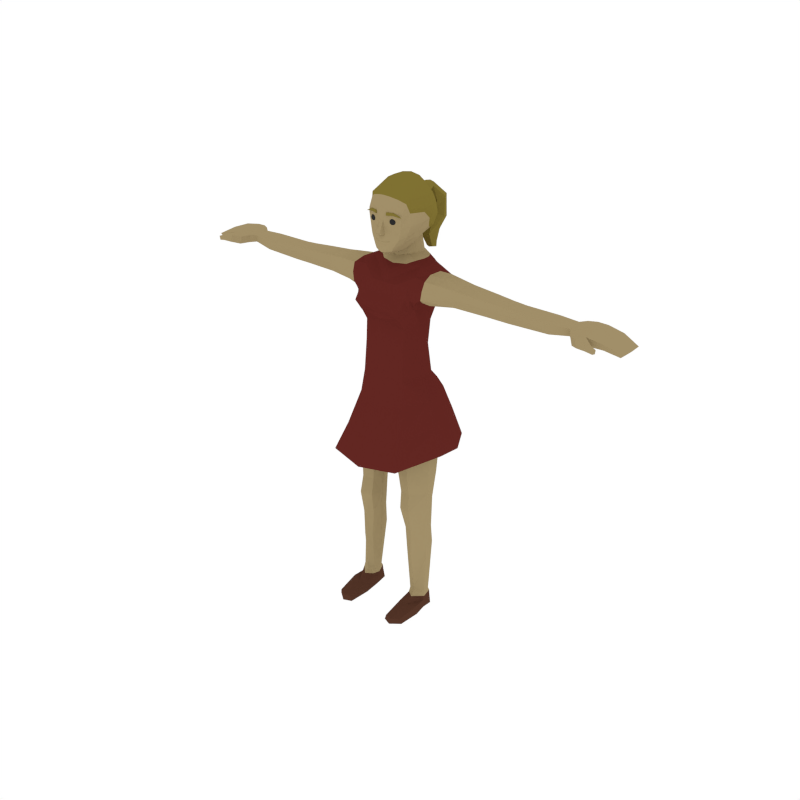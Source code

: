 # Source: Female_Dress.blend  (saved by Blender 2.81.16; exported with 4.5.12 LTS)
import bpy
from mathutils import Matrix  # noqa: F401  (used for matrix-valued properties, if any)

bpy.ops.wm.read_factory_settings(use_empty=True)
scene = bpy.context.scene
scene.name = 'Scene'

# ---- collections
col_collection_1 = bpy.data.collections.new('Collection 1'); scene.collection.children.link(col_collection_1)

# ---- materials (node trees are filled in below, after node groups)
mat_skin = bpy.data.materials.new('Skin')
mat_skin.alpha_threshold = 0.0
mat_skin.diffuse_color = (0.3588, 0.2747, 0.1412, 1.0)
mat_skin.roughness = 0.5
mat_eyes = bpy.data.materials.new('Eyes')
mat_eyes.alpha_threshold = 0.0
mat_eyes.diffuse_color = (0.02539, 0.02539, 0.02539, 1.0)
mat_eyes.roughness = 0.5
mat_hair = bpy.data.materials.new('Hair')
mat_hair.alpha_threshold = 0.0
mat_hair.diffuse_color = (0.214, 0.1646, 0.0324, 1.0)
mat_hair.roughness = 0.5
mat_dress = bpy.data.materials.new('Dress')
mat_dress.alpha_threshold = 0.0
mat_dress.diffuse_color = (0.1237, 0.02028, 0.01597, 1.0)
mat_dress.roughness = 0.5
mat_shoes = bpy.data.materials.new('Shoes')
mat_shoes.alpha_threshold = 0.0
mat_shoes.diffuse_color = (0.09084, 0.03704, 0.02209, 1.0)
mat_shoes.roughness = 0.5

# ---- material node trees

# ---- world
world_world = bpy.data.worlds.new('World'); scene.world = world_world
world_world.color = (1.0, 1.0, 1.0)
world_world.use_sun_shadow = False
world_world.sun_shadow_jitter_overblur = 0.0
world_world.cycles.sampling_method = 'NONE'
world_world.cycles.sample_map_resolution = 256

# ---- meshes
me_cylinder_012 = bpy.data.meshes.new('Cylinder.012')
me_cylinder_012.from_pydata([(1.259, 0.06034, 3.712), (0.2427, -0.2233, 2.702), (0.3128, -0.03202, 2.695), (0.3324, 0.1304, 2.691), (0.4408, 0.004487, 2.258), (0.474, 0.1733, 2.305), (0.1017, 0.2748, 2.22), (0.2731, -0.2173, 2.244), (0.1918, 0.252, 2.683), (0.1707, -0.1916, 1.611), (0.4308, -0.02278, 1.633), (0.4558, 0.07011, 1.642), (0.1932, 0.1146, 1.614), (0.07044, 0.01003, 2.118), (0.123, -0.05487, 1.61), (0.2304, 0.1051, 1.328), (0.4084, 0.07155, 1.316), (0.1536, -0.08232, 1.222), (0.1962, -0.196, 1.219), (0.4412, -0.04458, 1.218), (0.2203, -0.266, -0.01829), (0.452, -0.223, -0.01829), (0.4277, -0.0804, -0.01829), (0.4331, 0.03149, -0.01829), (0.2556, 0.0744, -0.01829), (0.2353, -0.08074, -0.01829), (0.3283, -0.3031, -0.01829), (0.3378, 0.0956, -0.01829), (0.326, 0.1274, 1.335), (0.3613, 0.2591, 2.29), (0.32, 0.1252, 1.627), (0.1892, -0.1731, 1.41), (0.4342, -0.03947, 1.407), (0.1439, -0.07881, 1.372), (0.2739, 0.06309, 0.1404), (0.2341, -0.04138, 0.1282), (0.4318, -0.07403, 0.1263), (0.2553, -0.119, 0.129), (0.412, 0.03866, 0.136), (0.3317, -0.1733, 0.131), (0.3381, 0.07483, 0.1416), (0.1042, -0.2386, 2.144), (0.4295, 0.1842, 2.436), (0.4106, -0.01214, 2.438), (0.262, -0.258, 2.419), (0.1216, -0.3083, 2.244), (0.3307, 0.319, 2.47), (0.2, 0.3798, 2.514), (1.326, -0.03584, 3.559), (1.323, -0.06004, 3.651), (1.326, -0.06499, 3.708), (1.379, 0.1823, 3.68), (1.374, 0.183, 3.654), (1.359, 0.05304, 3.538), (1.376, 0.1647, 3.586), (1.357, 0.05416, 3.71), (1.742, -0.05555, 3.676), (1.746, -0.05907, 3.615), (1.747, 0.1616, 3.612), (1.753, 0.0618, 3.572), (1.952, 0.1487, 3.614), (2.016, 0.2059, 3.632), (2.006, -0.06193, 3.599), (1.987, -0.05741, 3.682), (1.995, 0.08471, 3.687), (2.003, 0.1984, 3.695), (2.01, -0.01104, 3.596), (2.094, -0.05997, 3.577), (2.016, 0.08471, 3.592), (2.035, -0.145, 3.678), (2.093, 0.08471, 3.611), (2.061, -0.05507, 3.692), (2.073, 0.08471, 3.686), (2.08, 0.2389, 3.694), (2.102, 0.224, 3.616), (2.059, -0.1472, 3.593), (2.139, -0.2065, 3.612), (2.119, -0.2042, 3.686), (2.197, 0.08471, 3.615), (2.189, -0.1115, 3.613), (2.204, 0.2356, 3.616), (2.168, -0.1068, 3.69), (2.176, 0.08471, 3.688), (2.183, 0.2496, 3.687), (2.245, -0.2224, 3.669), (2.23, -0.2197, 3.615), (2.246, -0.1745, 3.608), (2.331, 0.08471, 3.599), (2.321, -0.05763, 3.591), (2.337, 0.2298, 3.6), (2.334, -0.05724, 3.639), (2.344, 0.08471, 3.648), (2.261, -0.1771, 3.662), (2.346, 0.2361, 3.661), (2.308, -0.2134, 3.644), (2.3, -0.2119, 3.601), (2.308, -0.1821, 3.598), (2.477, 0.08471, 3.557), (2.467, -0.02167, 3.552), (2.479, 0.1962, 3.565), (2.513, 0.1963, 3.598), (2.501, -0.02431, 3.583), (2.511, 0.08471, 3.589), (2.314, -0.1843, 3.638), (1.943, 0.1492, 3.686), (1.956, -0.01966, 3.614), (1.938, 0.07353, 3.683), (1.947, -0.01615, 3.676), (1.959, 0.07327, 3.59), (1.746, 0.1663, 3.632), (1.957, 0.008562, 3.598), (1.945, 0.1522, 3.632), (1.746, -0.02206, 3.567), (1.744, 0.06315, 3.688), (1.745, 0.1623, 3.69), (0.3601, -0.0725, 3.519), (0.3839, 0.1953, 3.536), (0.228, 0.3129, 3.53), (0.2381, -0.1845, 3.238), (0.4174, -0.01934, 3.801), (0.4369, -0.1319, 3.764), (0.452, 0.2635, 3.737), (0.4181, 0.1318, 3.796), (0.4451, 0.2722, 3.617), (0.2859, 5.448e-05, 3.849), (0.2871, 0.2453, 3.83), (0.3149, 0.1271, 3.847), (0.2026, 0.3118, 3.827), (0.4295, -0.165, 3.675), (0.4761, 0.1751, 3.535), (0.5933, -0.003518, 3.785), (0.5803, -0.1164, 3.759), (0.5987, 0.1127, 3.78), (0.2326, 0.3215, 3.621), (0.2328, 0.3256, 3.736), (0.2137, 0.2585, 3.293), (0.2963, 0.1105, 3.028), (0.1914, 0.1977, 3.006), (0.2337, -0.201, 3.024), (0.3043, -0.02238, 3.028), (0.3115, -0.03979, 3.269), (0.3099, 0.1284, 3.281), (0.4163, -0.1681, 3.584), (0.4631, -0.08271, 3.519), (0.423, -0.0642, 0.1811), (0.2304, -0.03153, 0.1811), (0.2718, 0.03857, 0.1845), (0.3403, 0.04894, 0.1845), (0.3274, -0.121, 0.1853), (0.416, 0.01251, 0.1845), (0.2587, -0.09967, 0.1825), (0.2465, 0.09623, 0.9644), (0.1757, -0.07255, 0.9644), (0.4349, -0.0435, 0.9644), (0.2221, -0.1383, 0.9644), (0.4105, 0.0554, 0.9644), (0.3284, 0.1101, 0.9644), (0.241, -0.2536, 0.08248), (0.4167, 0.03705, 0.08793), (0.3295, -0.2787, 0.08403), (0.338, 0.07949, 0.09229), (0.2698, 0.06562, 0.09134), (0.2343, -0.05019, 0.08184), (0.4309, -0.08284, 0.08038), (0.4431, -0.224, 0.08048), (0.3296, -0.5434, -0.01829), (0.4331, -0.4623, -0.01829), (0.2562, -0.5055, 0.041), (0.2393, -0.5059, -0.01829), (0.3312, -0.5306, 0.04255), (0.4168, -0.4759, 0.03901), (0.7714, -0.006733, 3.551), (0.7733, -0.0932, 3.741), (0.7772, 0.1929, 3.727), (0.7706, -0.1134, 3.667), (0.7757, 0.02959, 3.752), (0.7768, 0.1008, 3.753), (0.7771, 0.1885, 3.662), (0.7766, 0.1689, 3.572), (0.7693, -0.09138, 3.579), (0.1858, -0.06732, 3.797), (0.3291, -0.2236, 1.223), (0.3006, -0.2171, 1.634), (0.3243, -0.1784, 0.9644), (0.3103, -0.1998, 1.419), (1.242, 0.1799, 3.644), (1.254, 0.06225, 3.547), (1.244, 0.1817, 3.689), (1.225, 0.1698, 3.565), (0.2449, -0.1356, 0.6725), (0.3995, 0.09131, 0.7446), (0.3325, 0.1308, 0.7181), (0.2592, 0.1204, 0.7208), (0.1956, -0.04291, 0.6902), (0.4212, -0.03974, 0.6932), (0.3197, -0.1738, 0.669), (0.1768, 0.184, 1.864), (0.1253, -0.1985, 1.832), (0.4335, -0.02856, 1.918), (0.4652, 0.09621, 1.934), (0.08087, -0.04303, 1.821), (0.3428, 0.1724, 1.921), (0.2922, -0.2194, 1.891), (0.2071, 0.01879, 3.881), (0.2166, 0.2154, 3.877), (0.1668, 0.2918, 3.872), (0.2283, 0.1272, 3.88), (0.1395, -0.03743, 3.851), (0.3278, 0.3282, 2.487), (0.4376, 0.1878, 2.455), (0.2621, -0.2693, 2.44), (0.4177, -0.0156, 2.457), (0.2003, 0.3876, 2.529), (0.2211, -0.2656, -0.01472), (0.4325, 0.03169, -0.01453), (0.3378, 0.09503, -0.01438), (0.2561, 0.07409, -0.01441), (0.2353, -0.07966, -0.01475), (0.4278, -0.08049, -0.0148), (0.4517, -0.223, -0.01479), (0.2399, -0.5059, -0.01619), (0.3296, -0.5429, -0.01614), (0.4325, -0.4628, -0.01626), (1.059, 0.1842, 3.652), (1.068, 0.08055, 3.729), (1.066, 0.02776, 3.552), (1.06, 0.1873, 3.705), (1.068, 0.04496, 3.728), (1.051, 0.1693, 3.571), (1.102, -0.07909, 3.721), (1.101, -0.06361, 3.572), (1.1, -0.0867, 3.658), (0.3654, -0.1856, 3.55), (0.3171, -0.108, 3.773), (0.3602, -0.1851, 3.65), (0.3305, -0.007444, 3.832), (0.3402, -0.1623, 3.469), (0.2247, 0.3003, 3.444), (0.332, -0.06504, 3.441), (0.3486, 0.1798, 3.458), (0.233, -0.252, 3.348), (0.1363, -0.2005, 3.684), (0.3198, -0.2229, 3.468), (0.3206, -0.2093, 3.574), (0.2647, -0.1797, 3.677), (0.1384, -0.2493, 3.579), (0.2248, -0.2832, 3.38), (0.2781, -0.2335, 3.577), (0.2709, -0.3152, 3.468), (0.1531, -0.3479, 3.467), (0.1152, 0.06266, 3.921), (0.1307, 0.2119, 3.914), (0.1049, 0.2807, 3.922), (0.138, 0.1237, 3.92), (0.09227, 0.02773, 3.922), (0.1258, 0.1083, 4.043), (0.08122, 0.02517, 3.994), (0.1229, 0.2049, 4.074), (0.08727, 0.2687, 4.066), (0.2369, 0.1744, 4.193), (0.182, 0.26, 4.145), (0.2289, 0.02847, 4.187), (0.1749, -0.1724, 4.175), (0.2658, 0.07248, 4.358), (0.1949, -0.177, 4.328), (0.2002, 0.05061, 4.084), (0.206, -0.122, 4.465), (0.0196, -0.2331, 4.302), (0.03885, -0.2306, 4.164), (0.1967, -0.1745, 4.375), (0.05365, 0.2897, 4.059), (0.1128, 0.3084, 4.13), (0.05869, -0.1868, 4.525), (0.05853, -0.2304, 4.386), (0.1142, 0.06019, 4.02), (0.2165, -0.1037, 4.193), (0.2255, -0.08845, 4.373), (0.1273, -0.05728, 3.996), (0.08644, -0.2122, 4.079), (0.1996, -0.1096, 4.143), (0.05607, -0.2248, 4.061), (0.08521, -0.2111, 4.111), (0.04094, -0.2334, 4.115), (0.05919, -0.2242, 4.027), (0.2093, 0.02306, 4.127), (0.09108, -0.2013, 4.006), (0.1326, -0.0989, 4.021), (0.04613, -0.2201, 3.994), (0.07158, -0.2145, 4.099), (0.07418, -0.2164, 4.086), (0.04253, -0.2309, 4.1), (0.05285, -0.2292, 4.076), (0.2532, 0.1657, 4.276), (0.04627, -0.2336, 4.095), (0.07158, -0.2183, 4.095), (0.2579, 0.06648, 4.264), (0.1861, -0.1719, 4.245), (0.02178, -0.2313, 4.245), (0.2322, -0.08639, 4.246), (0.01625, -0.2557, 4.243), (0.1595, -0.1775, 4.12), (0.1124, -0.197, 4.046), (0.1673, -0.1201, 4.082), (0.1392, -0.1849, 4.089), (0.06332, -0.1496, 3.97), (0.02391, -0.284, 4.191), (0.02896, -0.2739, 4.175), (0.137, -0.21, 4.396), (0.1342, -0.2088, 4.309), (0.0973, -0.2072, 4.167), (0.1235, -0.213, 4.26), (0.1453, -0.1666, 4.505), (0.4787, 0.4682, 1.926), (0.6107, 0.2209, 1.901), (0.3996, -0.5251, 1.861), (0.5868, -0.0238, 1.904), (0.3326, 0.5357, 1.948), (0.2665, 0.4561, 2.265), (0.4033, 0.3926, 2.233), (0.5022, -0.0197, 2.181), (0.5242, 0.2043, 2.178), (0.3309, -0.3911, 2.132), (0.1124, 0.364, 4.146), (0.2422, 0.1965, 4.212), (0.183, 0.3147, 4.161), (0.2399, 0.1897, 4.509), (0.1648, 0.3205, 4.475), (0.1264, 0.3638, 4.4), (0.268, 0.1799, 4.404), (0.1904, 0.3353, 4.404), (0.2583, 0.1858, 4.297), (0.1986, 0.3594, 4.27), (0.2745, 0.08241, 4.4), (0.1516, -0.1418, 4.544), (0.2135, -0.1089, 4.508), (0.2544, 0.07925, 4.512), (0.09959, 0.0735, 4.654), (0.1016, 0.1986, 4.651), (0.07247, 0.5085, 4.332), (0.1841, 0.08352, 4.612), (0.1679, 0.1987, 4.603), (0.06452, -0.07964, 4.621), (0.08687, 0.3035, 4.565), (0.1006, 0.3599, 4.472), (0.1171, 0.3924, 4.275), (0.0633, -0.1623, 4.565), (0.1506, -0.0804, 4.575), (0.2334, -0.08168, 4.416), (0.0848, 0.3369, 4.515), (0.07874, 0.3729, 4.432), (0.02313, 0.4446, 4.44), (0.06106, 0.466, 4.479), (0.04615, 0.4864, 4.516), (0.1155, 0.5812, 4.363), (0.0334, 0.5044, 4.204), (0.0986, 0.6244, 4.381), (0.09185, 0.6009, 4.152), (0.06888, 0.6708, 4.137), (0.05529, 0.4132, 4.011), (0.06923, 0.5225, 4.007), (0.04626, 0.5921, 4.024), (0.03295, 0.4914, 3.859), (0.03779, 0.5428, 3.879), (0.02256, 0.5778, 3.895), (-1.259, 0.06034, 3.712), (-0.2427, -0.2233, 2.702), (-0.3128, -0.03202, 2.695), (-0.3324, 0.1304, 2.691), (-0.4408, 0.004487, 2.258), (-0.474, 0.1733, 2.305), (-0.1017, 0.2748, 2.22), (-0.2731, -0.2173, 2.244), (-0.1918, 0.252, 2.683), (-0.1707, -0.1916, 1.611), (-0.4308, -0.02278, 1.633), (-0.4558, 0.07011, 1.642), (-0.1932, 0.1146, 1.614), (-0.07044, 0.01003, 2.118), (-0.123, -0.05487, 1.61), (-0.2304, 0.1051, 1.328), (-0.4084, 0.07155, 1.316), (-0.1536, -0.08232, 1.222), (-0.1962, -0.196, 1.219), (-0.4412, -0.04458, 1.218), (-0.2203, -0.266, -0.01829), (-0.452, -0.223, -0.01829), (-0.4277, -0.0804, -0.01829), (-0.4331, 0.03149, -0.01829), (-0.2556, 0.0744, -0.01829), (-0.2353, -0.08074, -0.01829), (-0.3283, -0.3031, -0.01829), (-0.3378, 0.0956, -0.01829), (-0.326, 0.1274, 1.335), (-0.3613, 0.2591, 2.29), (-0.32, 0.1252, 1.627), (-0.1892, -0.1731, 1.41), (-0.4342, -0.03947, 1.407), (-0.1439, -0.07881, 1.372), (-0.2739, 0.06309, 0.1404), (-0.2341, -0.04138, 0.1282), (-0.4318, -0.07403, 0.1263), (-0.2553, -0.119, 0.129), (-0.412, 0.03866, 0.136), (-0.3317, -0.1733, 0.131), (-0.3381, 0.07483, 0.1416), (-0.1042, -0.2386, 2.144), (-0.4295, 0.1842, 2.436), (-0.4106, -0.01214, 2.438), (-0.262, -0.258, 2.419), (-0.1216, -0.3083, 2.244), (-0.3307, 0.319, 2.47), (-0.2, 0.3798, 2.514), (-1.326, -0.03584, 3.559), (-1.323, -0.06004, 3.651), (-1.326, -0.06499, 3.708), (-1.379, 0.1823, 3.68), (-1.374, 0.183, 3.654), (-1.359, 0.05304, 3.538), (-1.376, 0.1647, 3.586), (-1.357, 0.05416, 3.71), (-1.742, -0.05555, 3.676), (-1.746, -0.05907, 3.615), (-1.747, 0.1616, 3.612), (-1.753, 0.0618, 3.572), (-1.952, 0.1487, 3.614), (-2.016, 0.2059, 3.632), (-2.006, -0.06193, 3.599), (-1.987, -0.05741, 3.682), (-1.995, 0.08471, 3.687), (-2.003, 0.1984, 3.695), (-2.01, -0.01104, 3.596), (-2.094, -0.05997, 3.577), (-2.016, 0.08471, 3.592), (-2.035, -0.145, 3.678), (-2.093, 0.08471, 3.611), (-2.061, -0.05507, 3.692), (-2.073, 0.08471, 3.686), (-2.08, 0.2389, 3.694), (-2.102, 0.224, 3.616), (-2.059, -0.1472, 3.593), (-2.139, -0.2065, 3.612), (-2.119, -0.2042, 3.686), (-2.197, 0.08471, 3.615), (-2.189, -0.1115, 3.613), (-2.204, 0.2356, 3.616), (-2.168, -0.1068, 3.69), (-2.176, 0.08471, 3.688), (-2.183, 0.2496, 3.687), (-2.245, -0.2224, 3.669), (-2.23, -0.2197, 3.615), (-2.246, -0.1745, 3.608), (-2.331, 0.08471, 3.599), (-2.321, -0.05763, 3.591), (-2.337, 0.2298, 3.6), (-2.334, -0.05724, 3.639), (-2.344, 0.08471, 3.648), (-2.261, -0.1771, 3.662), (-2.346, 0.2361, 3.661), (-2.308, -0.2134, 3.644), (-2.3, -0.2119, 3.601), (-2.308, -0.1821, 3.598), (-2.477, 0.08471, 3.557), (-2.467, -0.02167, 3.552), (-2.479, 0.1962, 3.565), (-2.513, 0.1963, 3.598), (-2.501, -0.02431, 3.583), (-2.511, 0.08471, 3.589), (-2.314, -0.1843, 3.638), (-1.943, 0.1492, 3.686), (-1.956, -0.01966, 3.614), (-1.938, 0.07353, 3.683), (-1.947, -0.01615, 3.676), (-1.959, 0.07327, 3.59), (-1.746, 0.1663, 3.632), (-1.957, 0.008562, 3.598), (-1.945, 0.1522, 3.632), (-1.746, -0.02206, 3.567), (-1.744, 0.06315, 3.688), (-1.745, 0.1623, 3.69), (-0.3601, -0.0725, 3.519), (-0.3839, 0.1953, 3.536), (-0.228, 0.3129, 3.53), (-0.2381, -0.1845, 3.238), (-0.4174, -0.01934, 3.801), (-0.4369, -0.1319, 3.764), (-0.452, 0.2635, 3.737), (-0.4181, 0.1318, 3.796), (-0.4451, 0.2722, 3.617), (-0.2859, 5.448e-05, 3.849), (-0.2871, 0.2453, 3.83), (-0.3149, 0.1271, 3.847), (-0.2026, 0.3118, 3.827), (-0.4295, -0.165, 3.675), (-0.4761, 0.1751, 3.535), (-0.5933, -0.003518, 3.785), (-0.5803, -0.1164, 3.759), (-0.5987, 0.1127, 3.78), (-0.2326, 0.3215, 3.621), (-0.2328, 0.3256, 3.736), (-0.2137, 0.2585, 3.293), (-0.2963, 0.1105, 3.028), (-0.1914, 0.1977, 3.006), (-0.2337, -0.201, 3.024), (-0.3043, -0.02238, 3.028), (-0.3115, -0.03979, 3.269), (-0.3099, 0.1284, 3.281), (-0.4163, -0.1681, 3.584), (-0.4631, -0.08271, 3.519), (-0.423, -0.0642, 0.1811), (-0.2304, -0.03153, 0.1811), (-0.2718, 0.03857, 0.1845), (-0.3403, 0.04894, 0.1845), (-0.3274, -0.121, 0.1853), (-0.416, 0.01251, 0.1845), (-0.2587, -0.09967, 0.1825), (-0.2465, 0.09623, 0.9644), (-0.1757, -0.07255, 0.9644), (-0.4349, -0.0435, 0.9644), (-0.2221, -0.1383, 0.9644), (-0.4105, 0.0554, 0.9644), (-0.3284, 0.1101, 0.9644), (-0.241, -0.2536, 0.08248), (-0.4167, 0.03705, 0.08793), (-0.3295, -0.2787, 0.08403), (-0.338, 0.07949, 0.09229), (-0.2698, 0.06562, 0.09134), (-0.2343, -0.05019, 0.08184), (-0.4309, -0.08284, 0.08038), (-0.4431, -0.224, 0.08048), (-0.3296, -0.5434, -0.01829), (-0.4331, -0.4623, -0.01829), (-0.2562, -0.5055, 0.041), (-0.2393, -0.5059, -0.01829), (-0.3312, -0.5306, 0.04255), (-0.4168, -0.4759, 0.03901), (-0.7714, -0.006733, 3.551), (-0.7733, -0.0932, 3.741), (-0.7772, 0.1929, 3.727), (-0.7706, -0.1134, 3.667), (-0.7757, 0.02959, 3.752), (-0.7768, 0.1008, 3.753), (-0.7771, 0.1885, 3.662), (-0.7766, 0.1689, 3.572), (-0.7693, -0.09138, 3.579), (-0.1858, -0.06732, 3.797), (-0.3291, -0.2236, 1.223), (-0.3006, -0.2171, 1.634), (-0.3243, -0.1784, 0.9644), (-0.3103, -0.1998, 1.419), (-1.242, 0.1799, 3.644), (-1.254, 0.06225, 3.547), (-1.244, 0.1817, 3.689), (-1.225, 0.1698, 3.565), (-0.2449, -0.1356, 0.6725), (-0.3995, 0.09131, 0.7446), (-0.3325, 0.1308, 0.7181), (-0.2592, 0.1204, 0.7208), (-0.1956, -0.04291, 0.6902), (-0.4212, -0.03974, 0.6932), (-0.3197, -0.1738, 0.669), (-0.1768, 0.184, 1.864), (-0.1253, -0.1985, 1.832), (-0.4335, -0.02856, 1.918), (-0.4652, 0.09621, 1.934), (-0.08087, -0.04303, 1.821), (-0.3428, 0.1724, 1.921), (-0.2922, -0.2194, 1.891), (-0.2071, 0.01879, 3.881), (-0.2166, 0.2154, 3.877), (-0.1668, 0.2918, 3.872), (-0.2283, 0.1272, 3.88), (-0.1395, -0.03743, 3.851), (-0.3278, 0.3282, 2.487), (-0.4376, 0.1878, 2.455), (-0.2621, -0.2693, 2.44), (-0.4177, -0.0156, 2.457), (-0.2003, 0.3876, 2.529), (0.0, -0.2954, 2.672), (0.0, -0.1223, 3.79), (0.0, 0.2993, 2.683), (0.0, -0.3197, 2.246), (0.0, 0.3037, 2.226), (0.0, 0.02595, 2.134), (0.0, -0.2788, 2.127), (0.0, -0.3326, 2.396), (0.0, 0.3879, 2.538), (0.0, 0.3369, 3.835), (0.0, 0.3574, 3.733), (0.0, 0.3739, 3.613), (0.0, 0.3476, 3.522), (0.0, 0.2977, 3.275), (0.0, 0.2327, 3.0), (0.0, -0.2808, 3.001), (0.0, -0.2776, 3.208), (0.0, -0.06859, 3.839), (0.0, 0.3164, 3.879), (0.0, -0.3474, 2.415), (0.0, 0.397, 2.556), (-0.2211, -0.2656, -0.01472), (-0.4325, 0.03169, -0.01453), (-0.3378, 0.09503, -0.01438), (-0.2561, 0.07409, -0.01441), (-0.2353, -0.07966, -0.01475), (-0.4278, -0.08049, -0.0148), (-0.4517, -0.223, -0.01479), (-0.2399, -0.5059, -0.01619), (-0.3296, -0.5429, -0.01614), (-0.4325, -0.4628, -0.01626), (-1.059, 0.1842, 3.652), (-1.068, 0.08055, 3.729), (-1.066, 0.02776, 3.552), (-1.06, 0.1873, 3.705), (-1.068, 0.04496, 3.728), (-1.051, 0.1693, 3.571), (-1.102, -0.07909, 3.721), (-1.101, -0.06361, 3.572), (-1.1, -0.0867, 3.658), (-0.3654, -0.1856, 3.55), (-0.3171, -0.108, 3.773), (-0.3602, -0.1851, 3.65), (-0.3305, -0.007444, 3.832), (-0.3402, -0.1623, 3.469), (-0.2247, 0.3003, 3.444), (0.0, 0.336, 3.43), (-0.332, -0.06504, 3.441), (-0.3486, 0.1798, 3.458), (-0.233, -0.252, 3.348), (0.0, -0.2795, 3.334), (0.0, -0.2008, 3.682), (0.0, -0.258, 3.575), (-0.1363, -0.2005, 3.684), (-0.3198, -0.2229, 3.468), (-0.3206, -0.2093, 3.574), (-0.2647, -0.1797, 3.677), (-0.1384, -0.2493, 3.579), (0.0, -0.2968, 3.397), (-0.2248, -0.2832, 3.38), (-0.2781, -0.2335, 3.577), (-0.2709, -0.3152, 3.468), (-0.1531, -0.3479, 3.467), (0.0, -0.3287, 3.488), (-0.1152, 0.06266, 3.921), (-0.1307, 0.2119, 3.914), (-0.1049, 0.2807, 3.922), (-0.138, 0.1237, 3.92), (0.0, 0.3118, 3.927), (-0.09227, 0.02773, 3.922), (0.0, -0.007477, 3.899), (-0.1258, 0.1083, 4.043), (-0.08122, 0.02517, 3.994), (-0.1229, 0.2049, 4.074), (-0.08727, 0.2687, 4.066), (-0.2369, 0.1744, 4.193), (-0.182, 0.26, 4.145), (-0.2289, 0.02847, 4.187), (-0.1749, -0.1724, 4.175), (-0.2658, 0.07248, 4.358), (-0.1949, -0.177, 4.328), (-0.2002, 0.05061, 4.084), (-0.206, -0.122, 4.465), (-0.0196, -0.2331, 4.302), (-0.03885, -0.2306, 4.164), (-0.1967, -0.1745, 4.375), (-0.05365, 0.2897, 4.059), (-0.1128, 0.3084, 4.13), (-0.05869, -0.1868, 4.525), (-0.05853, -0.2304, 4.386), (-0.1142, 0.06019, 4.02), (-0.2165, -0.1037, 4.193), (-0.2255, -0.08845, 4.373), (-0.1273, -0.05728, 3.996), (-0.08644, -0.2122, 4.079), (-0.1996, -0.1096, 4.143), (-0.05607, -0.2248, 4.061), (-0.08521, -0.2111, 4.111), (-0.04094, -0.2334, 4.115), (-0.05919, -0.2242, 4.027), (-0.2093, 0.02306, 4.127), (-0.09108, -0.2013, 4.006), (-0.1326, -0.0989, 4.021), (-0.04613, -0.2201, 3.994), (-0.07158, -0.2145, 4.099), (-0.07418, -0.2164, 4.086), (-0.04253, -0.2309, 4.1), (-0.05285, -0.2292, 4.076), (-0.2532, 0.1657, 4.276), (-0.04627, -0.2336, 4.095), (-0.07158, -0.2183, 4.095), (-0.2579, 0.06648, 4.264), (-0.1861, -0.1719, 4.245), (-0.02178, -0.2313, 4.245), (-0.2322, -0.08639, 4.246), (-0.01625, -0.2557, 4.243), (-0.1595, -0.1775, 4.12), (-0.1124, -0.197, 4.046), (-0.1673, -0.1201, 4.082), (-0.1392, -0.1849, 4.089), (-0.06332, -0.1496, 3.97), (-0.02391, -0.284, 4.191), (-0.02896, -0.2739, 4.175), (-0.137, -0.21, 4.396), (-0.1342, -0.2088, 4.309), (-0.0973, -0.2072, 4.167), (-0.1235, -0.213, 4.26), (-0.1453, -0.1666, 4.505), (0.0, -0.2347, 4.056), (0.0, -0.001674, 3.988), (0.0, 0.3023, 4.06), (0.0, 0.3477, 4.136), (0.0, -0.2391, 4.155), (0.0, -0.2402, 4.306), (0.0, -0.201, 4.534), (0.0, -0.2381, 4.384), (0.0, -0.2452, 4.117), (0.0, -0.2338, 4.021), (0.0, -0.2366, 3.992), (0.0, -0.2407, 4.101), (0.0, -0.2357, 4.066), (0.0, -0.2435, 4.095), (0.0, -0.2644, 4.241), (0.0, -0.1812, 3.957), (0.0, -0.2803, 4.169), (0.0, -0.2955, 4.186), (-0.4787, 0.4682, 1.926), (-0.6107, 0.2209, 1.901), (-0.3996, -0.5251, 1.861), (-0.5868, -0.0238, 1.904), (-0.3326, 0.5357, 1.948), (8.75e-09, -0.6191, 1.832), (0.0, 0.5502, 1.946), (-0.2665, 0.4561, 2.265), (-0.4033, 0.3926, 2.233), (-0.5022, -0.0197, 2.181), (-0.5242, 0.2043, 2.178), (-0.3309, -0.3911, 2.132), (8.259e-10, -0.4771, 2.105), (0.0, 0.468, 2.278), (-0.1124, 0.364, 4.146), (0.0, 0.4041, 4.152), (-0.2422, 0.1965, 4.212), (-0.183, 0.3147, 4.161), (-0.2399, 0.1897, 4.509), (-0.1648, 0.3205, 4.475), (-0.1264, 0.3638, 4.4), (0.0, 0.3934, 4.42), (-0.268, 0.1799, 4.404), (-0.1904, 0.3353, 4.404), (-0.2583, 0.1858, 4.297), (-0.1986, 0.3594, 4.27), (0.0, 0.4313, 4.281), (-0.2745, 0.08241, 4.4), (-0.1516, -0.1418, 4.544), (-0.2135, -0.1089, 4.508), (-0.2544, 0.07925, 4.512), (0.0, 0.1986, 4.669), (0.0, 0.06834, 4.667), (-0.09959, 0.0735, 4.654), (-0.1016, 0.1986, 4.651), (-0.07247, 0.5085, 4.332), (0.0, 0.3051, 4.575), (-0.1841, 0.08352, 4.612), (-0.1679, 0.1987, 4.603), (-0.06452, -0.07964, 4.621), (0.0, -0.07921, 4.626), (0.0, -0.1768, 4.573), (-0.08687, 0.3035, 4.565), (-0.1006, 0.3599, 4.472), (-0.1171, 0.3924, 4.275), (-0.0633, -0.1623, 4.565), (-0.1506, -0.0804, 4.575), (-0.2334, -0.08168, 4.416), (-0.0848, 0.3369, 4.515), (0.0, 0.3351, 4.532), (-0.07874, 0.3729, 4.432), (-0.02313, 0.4446, 4.44), (0.0, 0.4395, 4.431), (-0.06106, 0.466, 4.479), (-0.04615, 0.4864, 4.516), (0.0, 0.4916, 4.525), (0.0, 0.5089, 4.332), (-0.1155, 0.5812, 4.363), (-0.0334, 0.5044, 4.204), (-0.0986, 0.6244, 4.381), (0.0, 0.6405, 4.388), (0.0, 0.4915, 4.187), (-0.09185, 0.6009, 4.152), (-0.06888, 0.6708, 4.137), (0.0, 0.6907, 4.124), (-0.05529, 0.4132, 4.011), (0.0, 0.4088, 3.99), (-0.06923, 0.5225, 4.007), (-0.04626, 0.5921, 4.024), (0.0, 0.6157, 4.021), (-0.03295, 0.4914, 3.859), (0.0, 0.4832, 3.852), (-0.03779, 0.5428, 3.879), (-0.02256, 0.5778, 3.895), (0.0, 0.5917, 3.902), (0.0, 0.6019, 3.823), (0.2063, -0.2002, 4.349), (0.06083, -0.2418, 4.358), (0.06359, -0.2391, 4.388), (0.1323, -0.2187, 4.387), (0.1295, -0.2174, 4.362), (0.2031, -0.1883, 4.349), (0.05765, -0.2299, 4.358), (0.0604, -0.2272, 4.388), (0.1291, -0.2068, 4.388), (0.1263, -0.2056, 4.362), (-0.2063, -0.2002, 4.349), (-0.06083, -0.2418, 4.358), (-0.06359, -0.2391, 4.388), (-0.1323, -0.2187, 4.387), (-0.1295, -0.2174, 4.362), (-0.2031, -0.1883, 4.349), (-0.05765, -0.2299, 4.358), (-0.0604, -0.2272, 4.388), (-0.1291, -0.2068, 4.388), (-0.1263, -0.2056, 4.362), (0.1107, -0.1906, 4.261), (0.08993, -0.2189, 4.283), (0.07712, -0.1794, 4.282), (0.1107, -0.1551, 4.282), (0.1442, -0.1794, 4.282), (0.1314, -0.2189, 4.283), (0.07712, -0.2009, 4.318), (0.08993, -0.1614, 4.318), (0.1314, -0.1614, 4.318), (0.1442, -0.2009, 4.318), (0.1107, -0.2253, 4.318), (0.1107, -0.1898, 4.34), (0.09095, -0.1841, 4.267), (0.09848, -0.2073, 4.267), (0.07876, -0.2007, 4.28), (0.1107, -0.2239, 4.28), (0.1229, -0.2073, 4.267), (0.1107, -0.1698, 4.266), (0.09095, -0.1632, 4.279), (0.1304, -0.1841, 4.267), (0.1304, -0.1632, 4.279), (0.1426, -0.2007, 4.28), (0.09848, -0.2277, 4.301), (0.1229, -0.2277, 4.301), (0.07123, -0.1902, 4.3), (0.07876, -0.2133, 4.3), (0.09848, -0.1527, 4.3), (0.07876, -0.167, 4.3), (0.1426, -0.167, 4.3), (0.1229, -0.1527, 4.3), (0.1426, -0.2133, 4.3), (0.1501, -0.1902, 4.3), (0.09095, -0.2171, 4.321), (0.07876, -0.1796, 4.321), (0.1107, -0.1564, 4.321), (0.1426, -0.1796, 4.321), (0.1304, -0.2171, 4.321), (0.09095, -0.1962, 4.334), (0.1107, -0.2106, 4.334), (0.09848, -0.1731, 4.334), (0.1229, -0.1731, 4.334), (0.1304, -0.1962, 4.334), (-0.1107, -0.1906, 4.261), (-0.08993, -0.2189, 4.283), (-0.07712, -0.1794, 4.282), (-0.1107, -0.1551, 4.282), (-0.1442, -0.1794, 4.282), (-0.1314, -0.2189, 4.283), (-0.07712, -0.2009, 4.318), (-0.08993, -0.1614, 4.318), (-0.1314, -0.1614, 4.318), (-0.1442, -0.2009, 4.318), (-0.1107, -0.2253, 4.318), (-0.1107, -0.1898, 4.34), (-0.09095, -0.1841, 4.267), (-0.09848, -0.2073, 4.267), (-0.07876, -0.2007, 4.28), (-0.1107, -0.2239, 4.28), (-0.1229, -0.2073, 4.267), (-0.1107, -0.1698, 4.266), (-0.09095, -0.1632, 4.279), (-0.1304, -0.1841, 4.267), (-0.1304, -0.1632, 4.279), (-0.1426, -0.2007, 4.28), (-0.09848, -0.2277, 4.301), (-0.1229, -0.2277, 4.301), (-0.07123, -0.1902, 4.3), (-0.07876, -0.2133, 4.3), (-0.09848, -0.1527, 4.3), (-0.07876, -0.167, 4.3), (-0.1426, -0.167, 4.3), (-0.1229, -0.1527, 4.3), (-0.1426, -0.2133, 4.3), (-0.1501, -0.1902, 4.3), (-0.09095, -0.2171, 4.321), (-0.07876, -0.1796, 4.321), (-0.1107, -0.1564, 4.321), (-0.1426, -0.1796, 4.321), (-0.1304, -0.2171, 4.321), (-0.09095, -0.1962, 4.334), (-0.1107, -0.2106, 4.334), (-0.09848, -0.1731, 4.334), (-0.1229, -0.1731, 4.334), (-0.1304, -0.1962, 4.334)], [], [(206, 203, 124, 126), (223, 185, 188, 228), (7, 44, 45), (43, 4, 5, 42), (42, 5, 29, 46), (181, 19, 32, 184), (216, 215, 27, 24), (198, 10, 11, 199), (582, 13, 41, 583), (17, 152, 154, 18), (199, 11, 30, 201), (217, 216, 24, 25), (214, 218, 22, 23), (219, 21, 22, 218), (200, 14, 9, 197), (16, 32, 19), (26, 21, 166, 165), (172, 175, 130, 131), (175, 176, 132, 130), (171, 179, 142, 143), (14, 12, 15, 33), (20, 26, 165, 168), (184, 182, 9, 31), (215, 214, 23, 27), (30, 11, 16, 28), (202, 197, 9, 182), (11, 10, 32, 16), (31, 33, 17, 18), (192, 191, 147, 146), (12, 30, 28, 15), (194, 195, 148, 144), (196, 6, 29, 201), (147, 149, 38, 40), (148, 150, 37, 39), (44, 7, 4, 43), (213, 217, 25, 20), (149, 144, 36, 38), (145, 146, 34, 35), (146, 147, 40, 34), (26, 20, 25, 24, 27, 23, 22, 21), (191, 190, 149, 147), (123, 177, 178, 129), (128, 174, 172, 131), (204, 125, 127, 205), (28, 16, 155, 156), (196, 12, 14, 200), (164, 163, 36, 39, 159), (41, 7, 45), (583, 41, 45, 580), (153, 19, 181, 183), (6, 47, 46, 29), (579, 8, 212, 597), (142, 179, 174, 128), (6, 581, 585, 47), (173, 177, 123, 121), (188, 54, 53, 186), (188, 185, 52, 54), (53, 59, 112, 48), (48, 112, 57, 49), (0, 50, 55), (0, 55, 51, 187), (51, 114, 109, 52), (54, 58, 59, 53), (50, 56, 113, 55), (55, 113, 114, 51), (107, 63, 64, 106), (106, 64, 65, 104), (108, 68, 66, 110), (60, 61, 68, 108), (104, 65, 61, 111), (65, 73, 74, 61), (68, 70, 67, 66), (63, 71, 72, 64), (64, 72, 73, 65), (61, 74, 70, 68), (75, 76, 77, 69), (71, 63, 69), (73, 83, 80, 74), (110, 66, 62, 105), (70, 78, 79, 67), (74, 80, 78, 70), (71, 81, 82, 72), (69, 77, 81, 71), (72, 82, 83, 73), (77, 76, 85, 84), (67, 79, 76, 75), (83, 93, 89, 80), (79, 86, 85, 76), (78, 87, 88, 79), (80, 89, 87, 78), (85, 95, 94, 84), (81, 90, 91, 82), (77, 84, 92, 81), (82, 91, 93, 83), (81, 92, 86, 79), (79, 88, 90, 81), (86, 92, 103, 96), (86, 96, 95, 85), (93, 100, 99, 89), (87, 97, 98, 88), (89, 99, 97, 87), (90, 88, 98, 101), (90, 101, 102, 91), (94, 95, 96, 103), (84, 94, 103, 92), (91, 102, 100, 93), (101, 98, 97, 102), (99, 100, 102, 97), (62, 75, 69, 63), (67, 75, 62, 66), (62, 63, 107, 105), (110, 112, 59, 108), (61, 60, 111), (108, 59, 58, 60), (49, 57, 56, 50), (106, 113, 56, 107), (104, 114, 113, 106), (111, 109, 114, 104), (60, 58, 109, 111), (107, 56, 57, 105), (136, 3, 8, 137), (140, 118, 138, 139), (139, 136, 141, 140), (233, 234, 128, 120), (239, 116, 115, 238), (237, 117, 116, 239), (136, 137, 135, 141), (121, 125, 126, 122), (119, 235, 233, 120), (127, 134, 587, 586), (1, 2, 139, 138), (122, 132, 121), (119, 130, 132, 122), (128, 131, 120), (117, 133, 123, 116), (8, 579, 591, 137), (134, 133, 588, 587), (207, 594, 578, 180), (121, 123, 133, 134), (125, 121, 134, 127), (589, 588, 133, 117), (623, 589, 117, 237), (132, 176, 173, 121), (115, 142, 232, 236), (232, 142, 128, 234), (120, 131, 130, 119), (122, 126, 235, 119), (137, 591, 590, 135), (193, 192, 146, 145), (15, 151, 152, 17), (210, 44, 43, 211), (32, 10, 182, 184), (189, 154, 152, 193), (189, 195, 183, 154), (194, 190, 155, 153), (183, 181, 18, 154), (33, 15, 17), (15, 28, 156, 151), (9, 14, 33, 31), (40, 38, 158, 160), (39, 37, 157, 159), (202, 182, 10, 198), (150, 145, 35, 37), (38, 36, 163, 158), (35, 34, 161, 162), (34, 40, 160, 161), (222, 221, 165, 166), (221, 220, 168, 165), (159, 157, 167, 169), (213, 20, 168, 220), (219, 164, 170, 222), (164, 159, 169, 170), (46, 47, 212, 208), (209, 3, 2, 211), (2, 3, 136, 139), (105, 57, 112, 110), (230, 48, 49, 231), (228, 188, 186, 225), (229, 227, 175, 172), (230, 179, 171, 225), (224, 226, 173, 176), (227, 0, 224), (231, 49, 50, 229), (52, 109, 58, 54), (138, 118, 593, 592), (118, 240, 627, 593), (16, 19, 153, 155), (39, 36, 144, 148), (581, 6, 13, 582), (37, 35, 162, 157), (209, 42, 46, 208), (181, 184, 31, 18), (52, 185, 187, 51), (48, 186, 53), (596, 584, 44, 210), (138, 592, 577, 1), (144, 149, 190, 194), (150, 148, 195, 189), (150, 189, 193, 145), (152, 151, 192, 193), (156, 155, 190, 191), (153, 183, 195, 194), (151, 156, 191, 192), (7, 202, 198, 4), (6, 196, 200, 13), (12, 196, 201, 30), (7, 41, 197, 202), (13, 200, 41), (5, 199, 201, 29), (4, 198, 199, 5), (254, 647, 594, 207), (124, 203, 207, 180), (251, 204, 205, 252), (586, 595, 205, 127), (125, 204, 206, 126), (253, 250, 203, 206), (584, 580, 45, 44), (116, 129, 143, 115), (577, 596, 210, 1), (3, 209, 208, 8), (42, 209, 211, 43), (1, 210, 211, 2), (208, 212, 8), (597, 212, 47, 585), (21, 219, 222, 166), (157, 213, 220, 167), (169, 167, 220, 221), (170, 169, 221, 222), (157, 162, 217, 213), (160, 158, 214, 215), (164, 219, 218, 163), (158, 163, 218, 214), (162, 161, 216, 217), (161, 160, 215, 216), (223, 177, 173, 226), (174, 231, 229, 172), (185, 223, 226, 187), (0, 187, 226, 224), (48, 230, 225, 186), (175, 227, 224, 176), (178, 228, 225, 171), (50, 0, 227, 229), (179, 230, 231, 174), (177, 223, 228, 178), (41, 200, 197), (235, 126, 124), (233, 235, 124, 180), (236, 118, 140, 238), (236, 238, 115), (590, 623, 237, 135), (135, 237, 239, 141), (141, 239, 238, 140), (236, 240, 118), (627, 240, 246, 635), (180, 578, 628, 241), (236, 232, 243, 242), (240, 236, 242, 246), (234, 233, 244, 243), (241, 628, 629, 245), (233, 180, 241, 244), (249, 245, 629, 640), (248, 249, 246), (248, 247, 245, 249), (242, 243, 247, 248), (242, 248, 246), (249, 640, 635), (244, 241, 245, 247), (244, 247, 243), (246, 249, 635), (243, 232, 234), (203, 250, 254, 207), (595, 645, 252, 205), (204, 251, 253, 206), (252, 645, 270, 258), (647, 254, 256, 706), (253, 251, 257, 255), (250, 253, 255, 274), (251, 252, 258, 257), (257, 258, 260, 259), (279, 261, 275), (272, 711, 712, 273), (264, 276, 269), (710, 267, 273, 712), (709, 268, 306, 721), (274, 255, 265, 277), (255, 257, 259, 265), (270, 707, 708, 271), (311, 307, 269, 266), (267, 710, 719, 299), (258, 270, 271, 260), (707, 270, 645), (266, 269, 276), (307, 311, 272, 273), (260, 271, 322, 324), (296, 298, 276, 264), (713, 282, 268, 709), (254, 250, 274, 256), (300, 279, 275, 262), (280, 278, 289, 291), (277, 265, 286), (282, 713, 716, 290), (715, 287, 283, 714), (265, 259, 284), (286, 265, 284, 302), (295, 292, 263), (280, 283, 301, 278), (283, 287, 285, 301), (285, 286, 302, 301), (714, 283, 280, 705), (279, 300, 303, 302), (290, 716, 718, 293), (281, 282, 290, 288), (278, 281, 289), (705, 280, 291, 717), (261, 259, 292, 295), (262, 275, 298, 296), (291, 289, 294, 293), (288, 290, 293, 294), (717, 291, 293, 718), (311, 266, 334, 333), (298, 295, 263, 276), (266, 276, 347, 334), (272, 311, 333, 345), (268, 297, 299, 305, 306), (299, 297, 267), (278, 301, 303), (261, 279, 302, 284), (303, 301, 302), (303, 300, 281, 278), (259, 261, 284), (706, 256, 304, 720), (720, 304, 287, 715), (256, 274, 277, 304), (287, 304, 285), (277, 286, 285, 304), (721, 306, 305, 722), (299, 719, 722, 305), (711, 272, 345, 764), (310, 309, 262, 296), (264, 269, 307, 308), (275, 261, 295, 298), (276, 263, 332, 347), (259, 260, 324, 323), (264, 308, 310, 296), (297, 268, 309, 310), (297, 310, 308, 267), (308, 307, 273, 267), (271, 708, 738, 322), (294, 289, 281), (288, 281, 294), (292, 259, 323, 330), (262, 309, 281, 300), (282, 281, 309, 268), (143, 142, 115), (129, 116, 123), (178, 171, 143, 129), (317, 318, 312, 316), (319, 315, 313, 320), (321, 735, 728, 314), (317, 316, 729, 736), (319, 321, 314, 315), (318, 320, 313, 312), (208, 209, 320, 318), (211, 210, 321, 319), (212, 317, 736, 597), (210, 596, 735, 321), (211, 319, 320, 209), (212, 208, 318, 317), (263, 292, 330, 332), (344, 749, 349, 327), (339, 334, 335), (325, 328, 329, 326), (328, 325, 335, 332), (325, 340, 339, 335), (759, 342, 348, 772), (334, 346, 333), (339, 346, 334), (754, 337, 342, 759), (339, 340, 337, 336), (326, 340, 325), (339, 336, 341, 346), (349, 350, 351, 343), (331, 344, 327, 329), (342, 337, 340, 326), (343, 348, 326), (336, 337, 754, 755), (345, 341, 763, 764), (324, 322, 344, 331), (322, 738, 749, 344), (323, 324, 331, 330), (329, 327, 349, 326), (333, 346, 341, 345), (341, 336, 755, 763), (347, 332, 335, 334), (331, 329, 328, 330), (332, 330, 328), (349, 749, 744), (351, 350, 338, 353), (326, 349, 343), (326, 348, 342), (353, 338, 354, 356), (772, 348, 352, 778), (348, 343, 351, 352), (349, 744, 775, 350), (356, 354, 358, 359), (778, 352, 355, 783), (352, 351, 353, 355), (350, 775, 779, 338), (783, 355, 357, 787), (355, 353, 356, 357), (338, 779, 784, 354), (354, 784, 789, 358), (359, 358, 361, 362), (357, 356, 359, 360), (787, 357, 360, 792), (362, 361, 798), (358, 789, 794, 361), (360, 359, 362, 363), (792, 360, 363, 797), (361, 794, 798), (363, 362, 798), (797, 363, 798), (570, 490, 488, 567), (608, 613, 552, 549), (371, 409, 408), (407, 406, 369, 368), (406, 410, 393, 369), (545, 548, 396, 383), (601, 388, 391, 600), (562, 563, 375, 374), (582, 583, 405, 377), (381, 382, 518, 516), (563, 565, 394, 375), (602, 389, 388, 601), (599, 387, 386, 603), (604, 603, 386, 385), (564, 561, 373, 378), (380, 383, 396), (390, 529, 530, 385), (536, 495, 494, 539), (539, 494, 496, 540), (535, 507, 506, 543), (378, 397, 379, 376), (384, 532, 529, 390), (548, 395, 373, 546), (600, 391, 387, 599), (394, 392, 380, 375), (566, 546, 373, 561), (375, 380, 396, 374), (395, 382, 381, 397), (556, 510, 511, 555), (376, 379, 392, 394), (558, 508, 512, 559), (560, 565, 393, 370), (511, 404, 402, 513), (512, 403, 401, 514), (408, 407, 368, 371), (598, 384, 389, 602), (513, 402, 400, 508), (509, 399, 398, 510), (510, 398, 404, 511), (390, 385, 386, 387, 391, 388, 389, 384), (555, 511, 513, 554), (487, 493, 542, 541), (492, 495, 536, 538), (568, 569, 491, 489), (392, 520, 519, 380), (560, 564, 378, 376), (528, 523, 403, 400, 527), (405, 409, 371), (583, 580, 409, 405), (517, 547, 545, 383), (370, 393, 410, 411), (579, 597, 576, 372), (506, 492, 538, 543), (370, 411, 585, 581), (537, 485, 487, 541), (552, 550, 417, 418), (552, 418, 416, 549), (417, 412, 476, 423), (412, 413, 421, 476), (364, 419, 414), (364, 551, 415, 419), (415, 416, 473, 478), (418, 417, 423, 422), (414, 419, 477, 420), (419, 415, 478, 477), (471, 470, 428, 427), (470, 468, 429, 428), (472, 474, 430, 432), (424, 472, 432, 425), (468, 475, 425, 429), (429, 425, 438, 437), (432, 430, 431, 434), (427, 428, 436, 435), (428, 429, 437, 436), (425, 432, 434, 438), (439, 433, 441, 440), (435, 433, 427), (437, 438, 444, 447), (474, 469, 426, 430), (434, 431, 443, 442), (438, 434, 442, 444), (435, 436, 446, 445), (433, 435, 445, 441), (436, 437, 447, 446), (441, 448, 449, 440), (431, 439, 440, 443), (447, 444, 453, 457), (443, 440, 449, 450), (442, 443, 452, 451), (444, 442, 451, 453), (449, 448, 458, 459), (445, 446, 455, 454), (441, 445, 456, 448), (446, 447, 457, 455), (445, 443, 450, 456), (443, 445, 454, 452), (450, 460, 467, 456), (450, 449, 459, 460), (457, 453, 463, 464), (451, 452, 462, 461), (453, 451, 461, 463), (454, 465, 462, 452), (454, 455, 466, 465), (458, 467, 460, 459), (448, 456, 467, 458), (455, 457, 464, 466), (465, 466, 461, 462), (463, 461, 466, 464), (426, 427, 433, 439), (431, 430, 426, 439), (426, 469, 471, 427), (474, 472, 423, 476), (425, 475, 424), (472, 424, 422, 423), (413, 414, 420, 421), (470, 471, 420, 477), (468, 470, 477, 478), (475, 468, 478, 473), (424, 475, 473, 422), (471, 469, 421, 420), (500, 501, 372, 367), (504, 503, 502, 482), (503, 504, 505, 500), (618, 484, 492, 619), (625, 624, 479, 480), (622, 625, 480, 481), (500, 505, 499, 501), (485, 486, 490, 489), (483, 484, 618, 620), (491, 586, 587, 498), (365, 502, 503, 366), (486, 485, 496), (483, 486, 496, 494), (492, 484, 495), (481, 480, 487, 497), (372, 501, 591, 579), (498, 587, 588, 497), (571, 544, 578, 594), (485, 498, 497, 487), (489, 491, 498, 485), (589, 481, 497, 588), (623, 622, 481, 589), (496, 485, 537, 540), (479, 621, 617, 506), (617, 619, 492, 506), (484, 483, 494, 495), (486, 483, 620, 490), (501, 499, 590, 591), (557, 509, 510, 556), (379, 381, 516, 515), (574, 575, 407, 408), (396, 548, 546, 374), (553, 557, 516, 518), (553, 518, 547, 559), (558, 517, 519, 554), (547, 518, 382, 545), (397, 381, 379), (379, 515, 520, 392), (373, 395, 397, 378), (404, 524, 522, 402), (403, 523, 521, 401), (566, 562, 374, 546), (514, 401, 399, 509), (402, 522, 527, 400), (399, 526, 525, 398), (398, 525, 524, 404), (607, 530, 529, 606), (606, 529, 532, 605), (523, 533, 531, 521), (598, 605, 532, 384), (604, 607, 534, 528), (528, 534, 533, 523), (410, 572, 576, 411), (573, 575, 366, 367), (366, 503, 500, 367), (469, 474, 476, 421), (615, 616, 413, 412), (613, 610, 550, 552), (614, 536, 539, 612), (615, 610, 535, 543), (609, 540, 537, 611), (612, 609, 364), (616, 614, 414, 413), (416, 418, 422, 473), (502, 592, 593, 482), (482, 593, 627, 626), (380, 519, 517, 383), (403, 512, 508, 400), (581, 582, 377, 370), (401, 521, 526, 399), (573, 572, 410, 406), (545, 382, 395, 548), (416, 415, 551, 549), (412, 417, 550), (596, 574, 408, 584), (502, 365, 577, 592), (508, 558, 554, 513), (514, 553, 559, 512), (514, 509, 557, 553), (516, 557, 556, 515), (520, 555, 554, 519), (517, 558, 559, 547), (515, 556, 555, 520), (371, 368, 562, 566), (370, 377, 564, 560), (376, 394, 565, 560), (371, 566, 561, 405), (377, 405, 564), (369, 393, 565, 563), (368, 369, 563, 562), (646, 571, 594, 647), (488, 544, 571, 567), (642, 643, 569, 568), (586, 491, 569, 595), (489, 490, 570, 568), (644, 570, 567, 641), (584, 408, 409, 580), (480, 479, 507, 493), (577, 365, 574, 596), (367, 372, 572, 573), (406, 407, 575, 573), (365, 366, 575, 574), (572, 372, 576), (597, 585, 411, 576), (385, 530, 607, 604), (521, 531, 605, 598), (533, 606, 605, 531), (534, 607, 606, 533), (521, 598, 602, 526), (524, 600, 599, 522), (528, 527, 603, 604), (522, 599, 603, 527), (526, 602, 601, 525), (525, 601, 600, 524), (608, 611, 537, 541), (538, 536, 614, 616), (549, 551, 611, 608), (364, 609, 611, 551), (412, 550, 610, 615), (539, 540, 609, 612), (542, 535, 610, 613), (414, 614, 612, 364), (543, 538, 616, 615), (541, 542, 613, 608), (405, 561, 564), (620, 488, 490), (618, 544, 488, 620), (621, 624, 504, 482), (621, 479, 624), (590, 499, 622, 623), (499, 505, 625, 622), (505, 504, 624, 625), (621, 482, 626), (627, 635, 636, 626), (544, 630, 628, 578), (621, 631, 632, 617), (626, 636, 631, 621), (619, 632, 633, 618), (630, 634, 629, 628), (618, 633, 630, 544), (639, 640, 629, 634), (638, 636, 639), (638, 639, 634, 637), (631, 638, 637, 632), (631, 636, 638), (639, 635, 640), (633, 637, 634, 630), (633, 632, 637), (636, 635, 639), (632, 619, 617), (567, 571, 646, 641), (595, 569, 643, 645), (568, 570, 644, 642), (643, 651, 663, 645), (647, 706, 649, 646), (644, 648, 650, 642), (641, 667, 648, 644), (642, 650, 651, 643), (650, 652, 653, 651), (672, 668, 654), (665, 666, 712, 711), (657, 662, 669), (710, 712, 666, 660), (709, 721, 699, 661), (667, 670, 658, 648), (648, 658, 652, 650), (663, 664, 708, 707), (704, 659, 662, 700), (660, 692, 719, 710), (651, 653, 664, 663), (707, 645, 663), (659, 669, 662), (700, 666, 665, 704), (653, 740, 737, 664), (689, 657, 669, 691), (713, 709, 661, 675), (646, 649, 667, 641), (693, 655, 668, 672), (673, 684, 682, 671), (670, 679, 658), (675, 683, 716, 713), (715, 714, 676, 680), (658, 677, 652), (679, 695, 677, 658), (688, 656, 685), (673, 671, 694, 676), (676, 694, 678, 680), (678, 694, 695, 679), (714, 705, 673, 676), (672, 695, 696, 693), (683, 686, 718, 716), (674, 681, 683, 675), (671, 682, 674), (705, 717, 684, 673), (654, 688, 685, 652), (655, 689, 691, 668), (684, 686, 687, 682), (681, 687, 686, 683), (717, 718, 686, 684), (704, 751, 752, 659), (691, 669, 656, 688), (659, 752, 770, 669), (665, 768, 751, 704), (661, 699, 698, 692, 690), (692, 660, 690), (671, 696, 694), (654, 677, 695, 672), (696, 695, 694), (696, 671, 674, 693), (652, 677, 654), (706, 720, 697, 649), (720, 715, 680, 697), (649, 697, 670, 667), (680, 678, 697), (670, 697, 678, 679), (721, 722, 698, 699), (692, 698, 722, 719), (711, 764, 768, 665), (703, 689, 655, 702), (657, 701, 700, 662), (668, 691, 688, 654), (669, 770, 750, 656), (652, 739, 740, 653), (657, 689, 703, 701), (690, 703, 702, 661), (690, 660, 701, 703), (701, 660, 666, 700), (664, 737, 738, 708), (687, 674, 682), (681, 687, 674), (685, 747, 739, 652), (655, 693, 674, 702), (675, 661, 702, 674), (507, 479, 506), (493, 487, 480), (542, 493, 507, 535), (730, 727, 723, 731), (732, 733, 724, 726), (734, 725, 728, 735), (730, 736, 729, 727), (732, 726, 725, 734), (731, 723, 724, 733), (572, 731, 733, 573), (575, 732, 734, 574), (576, 597, 736, 730), (574, 734, 735, 596), (575, 573, 733, 732), (576, 730, 731, 572), (656, 750, 747, 685), (767, 743, 773, 749), (760, 753, 752), (741, 742, 746, 745), (745, 750, 753, 741), (741, 753, 760, 761), (759, 772, 771, 765), (752, 751, 769), (760, 752, 769), (754, 759, 765, 757), (760, 756, 757, 761), (742, 741, 761), (760, 769, 762, 756), (773, 766, 776, 774), (748, 746, 743, 767), (765, 742, 761, 757), (766, 742, 771), (756, 755, 754, 757), (768, 764, 763, 762), (740, 748, 767, 737), (737, 767, 749, 738), (739, 747, 748, 740), (746, 742, 773, 743), (751, 768, 762, 769), (762, 763, 755, 756), (770, 752, 753, 750), (748, 747, 745, 746), (750, 745, 747), (773, 744, 749), (776, 780, 758, 774), (742, 766, 773), (742, 765, 771), (780, 785, 781, 758), (772, 778, 777, 771), (771, 777, 776, 766), (773, 774, 775, 744), (785, 790, 788, 781), (778, 783, 782, 777), (777, 782, 780, 776), (774, 758, 779, 775), (783, 787, 786, 782), (782, 786, 785, 780), (758, 781, 784, 779), (781, 788, 789, 784), (790, 795, 793, 788), (786, 791, 790, 785), (787, 792, 791, 786), (795, 798, 793), (788, 793, 794, 789), (791, 796, 795, 790), (792, 797, 796, 791), (793, 798, 794), (796, 798, 795), (797, 798, 796), (799, 802, 803), (803, 802, 801, 800), (804, 808, 807), (808, 805, 806, 807), (803, 808, 804, 799), (801, 806, 805, 800), (799, 804, 807, 802), (800, 805, 808, 803), (802, 807, 806, 801), (809, 813, 812), (813, 810, 811, 812), (814, 817, 818), (818, 817, 816, 815), (813, 809, 814, 818), (811, 810, 815, 816), (809, 812, 817, 814), (810, 813, 818, 815), (812, 811, 816, 817), (819, 832, 831), (820, 832, 834), (819, 831, 836), (819, 836, 838), (819, 838, 835), (820, 834, 841), (821, 833, 843), (822, 837, 845), (823, 839, 847), (824, 840, 849), (820, 841, 844), (821, 843, 846), (822, 845, 848), (823, 847, 850), (824, 849, 842), (825, 851, 856), (826, 852, 858), (827, 853, 859), (828, 854, 860), (829, 855, 857), (857, 860, 830), (857, 855, 860), (855, 828, 860), (860, 859, 830), (860, 854, 859), (854, 827, 859), (859, 858, 830), (859, 853, 858), (853, 826, 858), (858, 856, 830), (858, 852, 856), (852, 825, 856), (856, 857, 830), (856, 851, 857), (851, 829, 857), (842, 855, 829), (842, 849, 855), (849, 828, 855), (850, 854, 828), (850, 847, 854), (847, 827, 854), (848, 853, 827), (848, 845, 853), (845, 826, 853), (846, 852, 826), (846, 843, 852), (843, 825, 852), (844, 851, 825), (844, 841, 851), (841, 829, 851), (849, 850, 828), (849, 840, 850), (840, 823, 850), (847, 848, 827), (847, 839, 848), (839, 822, 848), (845, 846, 826), (845, 837, 846), (837, 821, 846), (843, 844, 825), (843, 833, 844), (833, 820, 844), (841, 842, 829), (841, 834, 842), (834, 824, 842), (835, 840, 824), (835, 838, 840), (838, 823, 840), (838, 839, 823), (838, 836, 839), (836, 822, 839), (836, 837, 822), (836, 831, 837), (831, 821, 837), (834, 835, 824), (834, 832, 835), (832, 819, 835), (831, 833, 821), (831, 832, 833), (832, 820, 833), (861, 873, 874), (862, 876, 874), (861, 878, 873), (861, 880, 878), (861, 877, 880), (862, 883, 876), (863, 885, 875), (864, 887, 879), (865, 889, 881), (866, 891, 882), (862, 886, 883), (863, 888, 885), (864, 890, 887), (865, 892, 889), (866, 884, 891), (867, 898, 893), (868, 900, 894), (869, 901, 895), (870, 902, 896), (871, 899, 897), (899, 872, 902), (899, 902, 897), (897, 902, 870), (902, 872, 901), (902, 901, 896), (896, 901, 869), (901, 872, 900), (901, 900, 895), (895, 900, 868), (900, 872, 898), (900, 898, 894), (894, 898, 867), (898, 872, 899), (898, 899, 893), (893, 899, 871), (884, 871, 897), (884, 897, 891), (891, 897, 870), (892, 870, 896), (892, 896, 889), (889, 896, 869), (890, 869, 895), (890, 895, 887), (887, 895, 868), (888, 868, 894), (888, 894, 885), (885, 894, 867), (886, 867, 893), (886, 893, 883), (883, 893, 871), (891, 870, 892), (891, 892, 882), (882, 892, 865), (889, 869, 890), (889, 890, 881), (881, 890, 864), (887, 868, 888), (887, 888, 879), (879, 888, 863), (885, 867, 886), (885, 886, 875), (875, 886, 862), (883, 871, 884), (883, 884, 876), (876, 884, 866), (877, 866, 882), (877, 882, 880), (880, 882, 865), (880, 865, 881), (880, 881, 878), (878, 881, 864), (878, 864, 879), (878, 879, 873), (873, 879, 863), (876, 866, 877), (876, 877, 874), (874, 877, 861), (873, 863, 875), (873, 875, 874), (874, 875, 862)])
me_cylinder_012.polygons.foreach_set('material_index', [3, 0, 3, 3, 3, 0, 4, 0, 3, 0, 0, 4, 4, 4, 0, 0, 4, 0, 0, 0, 0, 4, 0, 4, 0, 0, 0, 0, 0, 0, 0, 3, 0, 0, 3, 4, 0, 0, 0, 4, 0, 0, 0, 3, 0, 0, 4, 3, 3, 0, 3, 3, 0, 3, 0, 0, 0, 0, 0, 0, 0, 0, 0, 0, 0, 0, 0, 0, 0, 0, 0, 0, 0, 0, 0, 0, 0, 0, 0, 0, 0, 0, 0, 0, 0, 0, 0, 0, 0, 0, 0, 0, 0, 0, 0, 0, 0, 0, 0, 0, 0, 0, 0, 0, 0, 0, 0, 0, 0, 0, 0, 0, 0, 0, 0, 0, 0, 0, 0, 0, 3, 3, 3, 3, 3, 3, 3, 3, 3, 3, 3, 0, 0, 0, 3, 3, 3, 3, 3, 3, 3, 3, 0, 3, 3, 0, 3, 3, 0, 0, 3, 0, 0, 0, 0, 0, 0, 0, 0, 4, 4, 0, 0, 4, 4, 4, 4, 4, 4, 4, 4, 4, 3, 3, 3, 0, 0, 0, 0, 0, 0, 0, 0, 0, 3, 3, 0, 0, 3, 4, 3, 0, 0, 0, 3, 3, 0, 0, 0, 0, 0, 0, 0, 3, 3, 0, 3, 3, 3, 3, 0, 3, 0, 3, 3, 0, 3, 0, 3, 3, 3, 3, 3, 3, 4, 4, 4, 4, 4, 4, 4, 4, 4, 4, 0, 0, 0, 0, 0, 0, 0, 0, 0, 0, 3, 3, 3, 3, 3, 3, 3, 3, 3, 3, 3, 3, 3, 3, 3, 3, 3, 3, 3, 3, 3, 3, 3, 3, 3, 3, 0, 0, 0, 0, 0, 0, 0, 0, 0, 0, 0, 0, 0, 0, 0, 0, 0, 0, 0, 0, 0, 0, 0, 2, 0, 0, 0, 0, 0, 0, 0, 0, 0, 0, 0, 0, 0, 0, 0, 0, 0, 0, 0, 0, 0, 0, 0, 0, 0, 2, 0, 2, 2, 0, 0, 0, 0, 0, 0, 0, 0, 0, 0, 0, 0, 0, 0, 2, 0, 0, 0, 2, 2, 0, 0, 0, 0, 2, 0, 0, 2, 0, 0, 0, 0, 0, 3, 3, 3, 3, 3, 3, 3, 3, 3, 3, 3, 3, 2, 2, 2, 2, 2, 2, 2, 2, 2, 2, 2, 2, 2, 2, 2, 2, 2, 2, 2, 2, 2, 2, 2, 2, 2, 2, 2, 2, 2, 2, 2, 2, 2, 2, 2, 2, 2, 2, 2, 2, 2, 2, 2, 2, 2, 2, 2, 2, 2, 2, 2, 2, 2, 2, 3, 0, 3, 3, 3, 0, 4, 0, 3, 0, 0, 4, 4, 4, 0, 0, 4, 0, 0, 0, 0, 4, 0, 4, 0, 0, 0, 0, 0, 0, 0, 3, 0, 0, 3, 4, 0, 0, 0, 4, 0, 0, 0, 3, 0, 0, 4, 3, 3, 0, 3, 3, 0, 3, 0, 0, 0, 0, 0, 0, 0, 0, 0, 0, 0, 0, 0, 0, 0, 0, 0, 0, 0, 0, 0, 0, 0, 0, 0, 0, 0, 0, 0, 0, 0, 0, 0, 0, 0, 0, 0, 0, 0, 0, 0, 0, 0, 0, 0, 0, 0, 0, 0, 0, 0, 0, 0, 0, 0, 0, 0, 0, 0, 0, 0, 0, 0, 0, 0, 0, 3, 3, 3, 3, 3, 3, 3, 3, 3, 3, 3, 0, 0, 0, 3, 3, 3, 3, 3, 3, 3, 3, 0, 3, 3, 0, 3, 3, 0, 0, 3, 0, 0, 0, 0, 0, 0, 0, 0, 4, 4, 0, 0, 4, 4, 4, 4, 4, 4, 4, 4, 4, 3, 3, 3, 0, 0, 0, 0, 0, 0, 0, 0, 0, 3, 3, 0, 0, 3, 4, 3, 0, 0, 0, 3, 3, 0, 0, 0, 0, 0, 0, 0, 3, 3, 0, 3, 3, 3, 3, 0, 3, 0, 3, 3, 0, 3, 0, 3, 3, 3, 3, 3, 3, 4, 4, 4, 4, 4, 4, 4, 4, 4, 4, 0, 0, 0, 0, 0, 0, 0, 0, 0, 0, 3, 3, 3, 3, 3, 3, 3, 3, 3, 3, 3, 3, 3, 3, 3, 3, 3, 3, 3, 3, 3, 3, 3, 3, 3, 3, 0, 0, 0, 0, 0, 0, 0, 0, 0, 0, 0, 0, 0, 0, 0, 0, 0, 0, 0, 0, 0, 0, 0, 2, 0, 0, 0, 0, 0, 0, 0, 0, 0, 0, 0, 0, 0, 0, 0, 0, 0, 0, 0, 0, 0, 0, 0, 0, 0, 2, 0, 2, 2, 0, 0, 0, 0, 0, 0, 0, 0, 0, 0, 0, 0, 0, 0, 2, 0, 0, 0, 2, 2, 0, 0, 0, 0, 2, 0, 0, 2, 0, 0, 0, 0, 0, 3, 3, 3, 3, 3, 3, 3, 3, 3, 3, 3, 3, 2, 2, 2, 2, 2, 2, 2, 2, 2, 2, 2, 2, 2, 2, 2, 2, 2, 2, 2, 2, 2, 2, 2, 2, 2, 2, 2, 2, 2, 2, 2, 2, 2, 2, 2, 2, 2, 2, 2, 2, 2, 2, 2, 2, 2, 2, 2, 2, 2, 2, 2, 2, 2, 2, 2, 2, 2, 2, 2, 2, 2, 2, 2, 2, 2, 2, 2, 2, 2, 2, 2, 2, 1, 1, 1, 1, 1, 1, 1, 1, 1, 1, 1, 1, 1, 1, 1, 1, 1, 1, 1, 1, 1, 1, 1, 1, 1, 1, 1, 1, 1, 1, 1, 1, 1, 1, 1, 1, 1, 1, 1, 1, 1, 1, 1, 1, 1, 1, 1, 1, 1, 1, 1, 1, 1, 1, 1, 1, 1, 1, 1, 1, 1, 1, 1, 1, 1, 1, 1, 1, 1, 1, 1, 1, 1, 1, 1, 1, 1, 1, 1, 1, 1, 1, 1, 1, 1, 1, 1, 1, 1, 1, 1, 1, 1, 1, 1, 1, 1, 1, 1, 1, 1, 1, 1, 1, 1, 1, 1, 1, 1, 1, 1, 1, 1, 1, 1, 1, 1, 1, 1, 1, 1, 1, 1, 1, 1, 1, 1, 1, 1, 1, 1, 1, 1, 1, 1, 1, 1, 1, 1, 1, 1, 1, 1, 1, 1, 1, 1, 1, 1, 1, 1, 1, 1, 1, 1, 1, 1, 1, 1, 1])
me_cylinder_012.materials.append(mat_skin)
me_cylinder_012.materials.append(mat_eyes)
me_cylinder_012.materials.append(mat_hair)
me_cylinder_012.materials.append(mat_dress)
me_cylinder_012.materials.append(mat_shoes)
me_cylinder_012.use_remesh_preserve_volume = False
me_cylinder_012.use_remesh_preserve_attributes = False
me_cylinder_012.use_mirror_vertex_groups = False
me_cylinder_012.update()
arm_armature_000 = bpy.data.armatures.new('Armature.000')  # bones are not reproduced

# ---- objects
ob_humanarmature = bpy.data.objects.new('HumanArmature', arm_armature_000)
ob_female = bpy.data.objects.new('Female', me_cylinder_012)

# ---- transforms, parenting, visibility, modifiers, constraints
ob_humanarmature.location = (0.0, 0.0, 0.0)
ob_humanarmature.lineart.crease_threshold = 0.0
ob_female.parent = ob_humanarmature
ob_female.location = (0.0, 0.0, 0.0)
ob_female.lineart.crease_threshold = 0.0
_vg = ob_female.vertex_groups.new(name='Bone')
_vg = ob_female.vertex_groups.new(name='Foot.L')
for _i, _w in zip([20, 21, 22, 23, 24, 25, 26, 27, 35, 36, 37, 38, 39, 144, 145, 148, 149, 150, 157, 158, 159, 160, 161, 162, 163, 164, 165, 166, 167, 168, 169, 170, 213, 214, 215, 216, 217, 218, 219, 220, 221, 222], [1.032, 0.9786, 0.903, 0.74, 0.2312, 0.6301, 1.002, 0.5694, 0.3138, 0.5643, 0.7309, 0.1128, 0.8358, 0.1158, 0.0536, 0.1494, 0.04586, 0.1202, 0.9861, 0.2355, 0.9948, 0.06506, 0.02859, 0.7624, 0.7928, 0.9686, 0.9993, 0.9972, 1.002, 1.005, 1.002, 0.9962, 1.027, 0.7307, 0.5708, 0.226, 0.654, 0.9012, 0.9784, 1.005, 0.9994, 0.9972]): _vg.add([_i], _w, 'REPLACE')
_vg = ob_female.vertex_groups.new(name='Body')
for _i, _w in zip([1, 2, 3, 4, 5, 6, 7, 13, 41, 42, 43, 44, 45, 46, 47, 197, 200, 202, 208, 209, 210, 211, 212, 312, 313, 314, 315, 316, 317, 318, 319, 320, 321, 365, 366, 367, 368, 369, 370, 371, 377, 405, 406, 407, 408, 409, 410, 411, 561, 564, 566, 572, 573, 574, 575, 577, 580, 581, 582, 583, 584, 596, 723, 724, 725, 726, 727, 728, 729, 730, 731, 732, 733, 734, 735, 736], [0.1258, 0.05513, 0.009692, 0.03998, 0.01625, 0.01336, 0.3377, 0.1405, 0.7576, 0.06211, 0.1427, 0.6617, 0.8292, 0.02276, 0.0004648, 0.09918, 0.007349, 0.04063, 0.02467, 0.06609, 0.6814, 0.1437, 1.997e-05, 0.1381, 0.178, 0.3378, 0.236, 0.1139, 0.08403, 0.108, 0.2321, 0.1545, 0.4396, 0.1251, 0.05473, 0.009234, 0.03462, 0.01394, 0.01304, 0.3427, 0.1404, 0.7514, 0.06142, 0.1412, 0.6574, 0.8246, 0.02214, 0.0002069, 0.1038, 0.01324, 0.04622, 0.02409, 0.06544, 0.6765, 0.1424, 0.1576, 0.947, 0.005131, 0.09671, 0.9296, 0.9342, 0.9187, 0.1375, 0.1772, 0.3365, 0.235, 0.1135, 0.2531, 0.0763, 0.08372, 0.1074, 0.2308, 0.1537, 0.4377, 0.5078, 0.0664]): _vg.add([_i], _w, 'REPLACE')
_vg = ob_female.vertex_groups.new(name='Hips')
for _i, _w in zip([6, 13, 29, 42, 46, 47, 200, 208, 209, 211, 212, 312, 313, 314, 315, 316, 317, 318, 319, 320, 321, 370, 377, 393, 406, 410, 411, 564, 572, 573, 575, 576, 581, 582, 585, 597, 723, 724, 725, 726, 727, 728, 729, 730, 731, 732, 733, 734, 735, 736], [0.08671, 0.3683, 0.006049, 0.01145, 0.02098, 0.02591, 0.05028, 0.02471, 0.01789, 0.001038, 0.02601, 0.162, 0.1546, 0.2497, 0.1651, 0.1822, 0.1248, 0.1177, 0.1172, 0.1154, 0.161, 0.08671, 0.3692, 0.005937, 0.01136, 0.02094, 0.0259, 0.05449, 0.02468, 0.01783, 0.001045, 0.026, 0.09733, 0.5721, 0.02403, 0.02299, 0.162, 0.1546, 0.2497, 0.1652, 0.1822, 0.5571, 0.3237, 0.1248, 0.1177, 0.1173, 0.1154, 0.1612, 0.2498, 0.1475]): _vg.add([_i], _w, 'REPLACE')
_vg = ob_female.vertex_groups.new(name='Abdomen')
for _i, _w in zip([1, 2, 3, 4, 5, 6, 7, 8, 13, 29, 42, 43, 44, 46, 47, 118, 136, 137, 138, 139, 140, 196, 201, 208, 209, 210, 211, 212, 240, 312, 313, 314, 315, 316, 317, 318, 319, 320, 321, 365, 366, 367, 368, 369, 370, 371, 372, 377, 393, 406, 407, 408, 410, 411, 482, 500, 501, 502, 503, 504, 560, 565, 572, 573, 574, 575, 576, 577, 579, 581, 582, 584, 585, 591, 592, 593, 596, 597, 626, 627, 635, 723, 724, 725, 726, 727, 728, 729, 730, 731, 732, 733, 734, 735, 736], [0.7128, 0.752, 0.7515, 0.1042, 0.2474, 0.6239, 0.0362, 0.7754, 0.1449, 0.3305, 0.584, 0.5422, 0.1565, 0.6775, 0.7757, 0.0525, 0.1177, 0.1257, 0.1723, 0.1301, 0.006245, 0.07262, 0.04282, 0.7, 0.6226, 0.1692, 0.5829, 0.7818, 0.004102, 0.5166, 0.4825, 0.2841, 0.4253, 0.53, 0.6124, 0.5754, 0.4586, 0.5233, 0.2676, 0.7131, 0.752, 0.7513, 0.09751, 0.2438, 0.6239, 0.03819, 0.7754, 0.145, 0.3295, 0.5829, 0.5409, 0.1591, 0.677, 0.7755, 0.05221, 0.1176, 0.1257, 0.1723, 0.13, 0.005237, 0.07411, 0.04238, 0.6996, 0.6217, 0.1719, 0.582, 0.7817, 0.7511, 0.784, 0.6586, 0.114, 0.01596, 0.8115, 0.1076, 0.4171, 0.1032, 0.04639, 0.8124, 0.002907, 0.04262, 0.01142, 0.5165, 0.4823, 0.2845, 0.4253, 0.5299, 0.1296, 0.4626, 0.6122, 0.5751, 0.4585, 0.523, 0.2684, 0.1639, 0.6261]): _vg.add([_i], _w, 'REPLACE')
_vg = ob_female.vertex_groups.new(name='Torso')
for _i, _w in zip([1, 2, 3, 8, 42, 46, 47, 115, 116, 117, 118, 119, 120, 121, 122, 123, 124, 125, 126, 127, 128, 129, 133, 134, 135, 136, 137, 138, 139, 140, 141, 142, 180, 203, 204, 205, 206, 207, 208, 209, 211, 212, 232, 233, 234, 235, 236, 237, 238, 239, 240, 241, 242, 243, 244, 245, 246, 247, 248, 249, 250, 251, 252, 253, 254, 255, 256, 257, 258, 259, 260, 261, 262, 265, 268, 270, 271, 274, 275, 277, 278, 279, 280, 281, 282, 283, 284, 285, 286, 287, 288, 289, 290, 291, 293, 294, 300, 301, 302, 303, 304, 309, 312, 316, 317, 318, 320, 322, 324, 365, 366, 367, 372, 406, 410, 411, 479, 480, 481, 482, 483, 484, 485, 486, 487, 488, 489, 490, 491, 492, 493, 497, 498, 499, 500, 501, 502, 503, 504, 505, 506, 544, 567, 568, 569, 570, 571, 572, 573, 575, 576, 577, 578, 579, 585, 586, 587, 588, 589, 590, 591, 592, 593, 594, 595, 597, 617, 618, 619, 620, 621, 622, 623, 624, 625, 626, 627, 628, 629, 630, 631, 632, 633, 634, 635, 636, 637, 638, 639, 640, 641, 642, 643, 644, 645, 646, 647, 648, 649, 650, 651, 652, 653, 654, 655, 658, 661, 663, 664, 667, 668, 670, 671, 672, 673, 674, 675, 676, 677, 678, 679, 680, 681, 682, 683, 684, 686, 687, 693, 694, 695, 696, 697, 702, 705, 706, 707, 708, 709, 713, 714, 715, 716, 717, 718, 720, 723, 727, 730, 731, 733, 736, 737, 738, 740], [0.1176, 0.1219, 0.1309, 0.1402, 0.001191, 0.01303, 0.02749, 0.01565, 0.0759, 0.401, 0.5703, 0.02857, 0.01776, 0.08007, 0.07071, 0.08033, 0.2918, 0.5217, 0.2893, 0.6932, 0.01724, 0.01586, 0.5526, 0.6357, 0.6442, 0.7412, 0.789, 0.7232, 0.7223, 0.2572, 0.2745, 0.01731, 0.5838, 0.5668, 0.6458, 0.7074, 0.572, 0.6939, 0.01919, 0.007904, 0.003491, 0.03394, 0.07404, 0.1769, 0.09254, 0.1776, 0.09648, 0.3786, 0.06629, 0.1108, 0.3448, 0.5295, 0.1519, 0.1233, 0.2284, 0.3586, 0.3094, 0.1769, 0.2278, 0.3323, 0.6935, 0.7209, 0.6618, 0.7068, 0.6874, 0.1361, 0.2462, 0.101, 0.1241, 0.007993, 0.04214, 0.01243, 0.006661, 0.07375, 0.001972, 0.1279, 0.0611, 0.1828, 0.005693, 0.1236, 0.03463, 0.02693, 0.03848, 0.02198, 0.017, 0.05178, 0.05022, 0.06046, 0.0918, 0.05945, 0.02496, 0.03029, 0.02204, 0.03208, 0.02419, 0.02653, 0.02633, 0.05202, 0.05725, 0.03924, 0.08863, 0.004034, 0.003094, 0.004981, 0.01404, 0.008403, 0.002515, 0.03196, 0.02, 0.1175, 0.1219, 0.1309, 0.1403, 0.001111, 0.013, 0.02748, 0.006584, 0.08162, 0.4042, 0.5665, 0.01842, 0.009346, 0.1091, 0.0725, 0.09275, 0.2801, 0.525, 0.2821, 0.6949, 0.009573, 0.02431, 0.556, 0.6392, 0.6455, 0.7412, 0.7891, 0.7226, 0.7217, 0.2525, 0.2765, 0.009994, 0.5789, 0.5616, 0.6459, 0.7082, 0.5688, 0.6913, 0.01917, 0.007845, 0.003455, 0.03393, 0.07042, 0.757, 0.146, 0.03869, 0.7222, 0.803, 0.7987, 0.7772, 0.8436, 0.8449, 0.5323, 0.7251, 0.7772, 0.589, 0.05009, 0.06804, 0.1666, 0.08582, 0.1659, 0.08946, 0.3822, 0.7773, 0.06133, 0.1168, 0.336, 0.6432, 0.6631, 0.5551, 0.5248, 0.1438, 0.1156, 0.2189, 0.3506, 0.5921, 0.3003, 0.1681, 0.2192, 0.3246, 0.5364, 0.6925, 0.7208, 0.662, 0.706, 0.4127, 0.6867, 0.7266, 0.136, 0.246, 0.1009, 0.1241, 0.007521, 0.04173, 0.01204, 0.006538, 0.07359, 0.002007, 0.1279, 0.06096, 0.1826, 0.005473, 0.1235, 0.03473, 0.02674, 0.03862, 0.02206, 0.0172, 0.05182, 0.05005, 0.06047, 0.09173, 0.05946, 0.02512, 0.03043, 0.02238, 0.03231, 0.02463, 0.0267, 0.02625, 0.05202, 0.05718, 0.03921, 0.08862, 0.004022, 0.03748, 0.2472, 0.1217, 0.05904, 0.004441, 0.01548, 0.05083, 0.05704, 0.02057, 0.03358, 0.02259, 0.0737, 0.003106, 0.004988, 0.01404, 0.008401, 0.002524, 0.01806, 0.03172, 0.02784, 0.01964]): _vg.add([_i], _w, 'REPLACE')
_vg = ob_female.vertex_groups.new(name='Neck')
for _i, _w in zip([125, 127, 134, 203, 204, 205, 206, 207, 250, 251, 252, 253, 254, 255, 256, 257, 258, 259, 260, 261, 262, 263, 264, 265, 267, 268, 269, 270, 271, 273, 274, 275, 276, 277, 278, 279, 280, 281, 282, 283, 284, 285, 286, 287, 288, 289, 290, 291, 292, 293, 294, 295, 296, 297, 298, 299, 300, 301, 302, 303, 304, 305, 306, 307, 308, 309, 310, 322, 323, 324, 330, 331, 344, 489, 491, 498, 567, 568, 569, 570, 571, 586, 587, 588, 594, 595, 641, 642, 643, 644, 645, 646, 647, 648, 649, 650, 651, 652, 653, 654, 655, 656, 657, 658, 660, 661, 662, 663, 664, 666, 667, 668, 669, 670, 671, 672, 673, 674, 675, 676, 677, 678, 679, 680, 681, 682, 683, 684, 685, 686, 687, 688, 689, 690, 691, 692, 693, 694, 695, 696, 697, 698, 699, 700, 701, 702, 703, 705, 706, 707, 708, 709, 710, 712, 713, 714, 715, 716, 717, 718, 719, 720, 721, 722, 737, 738, 739, 740, 747, 748, 749, 767], [0.01103, 0.05329, 0.00604, 0.04853, 0.05574, 0.08257, 0.05254, 0.04125, 0.1308, 0.09256, 0.1577, 0.118, 0.1343, 0.5242, 0.4304, 0.1913, 0.2495, 0.07195, 0.1028, 0.09487, 0.09479, 0.003456, 0.03426, 0.232, 0.05579, 0.1147, 0.01537, 0.4199, 0.1515, 0.01702, 0.5122, 0.0838, 0.008549, 0.2588, 0.1889, 0.1122, 0.207, 0.1547, 0.1587, 0.2169, 0.1544, 0.1962, 0.2129, 0.2092, 0.1715, 0.1854, 0.1759, 0.1947, 0.02955, 0.1813, 0.1767, 0.05188, 0.06466, 0.07528, 0.06032, 0.07846, 0.1297, 0.1936, 0.1572, 0.1547, 0.1992, 0.09772, 0.1032, 0.01134, 0.04818, 0.1094, 0.06407, 0.1065, 0.05986, 0.08241, 0.01765, 0.03029, 0.03563, 0.01118, 0.05333, 0.006301, 0.04782, 0.05568, 0.08257, 0.05228, 0.04095, 0.1687, 0.06387, 0.0008388, 0.02485, 0.3042, 0.1308, 0.09252, 0.1577, 0.1179, 0.4381, 0.1343, 0.08501, 0.5241, 0.4304, 0.1912, 0.2494, 0.07138, 0.1023, 0.09439, 0.09468, 0.002577, 0.03389, 0.2317, 0.05576, 0.1148, 0.015, 0.4198, 0.1511, 0.01691, 0.5121, 0.08354, 0.008001, 0.2588, 0.1892, 0.112, 0.2074, 0.1549, 0.1592, 0.2171, 0.154, 0.1963, 0.2129, 0.2093, 0.172, 0.1858, 0.1767, 0.1953, 0.0285, 0.1824, 0.1772, 0.05137, 0.06449, 0.07518, 0.06002, 0.07843, 0.1297, 0.1937, 0.1571, 0.1547, 0.1992, 0.09778, 0.1033, 0.01109, 0.04794, 0.1094, 0.06397, 0.2136, 0.2418, 0.473, 0.1893, 0.124, 0.05489, 0.01881, 0.1576, 0.2286, 0.2262, 0.1744, 0.2044, 0.1812, 0.07981, 0.1983, 0.1044, 0.09896, 0.1062, 0.1199, 0.0593, 0.08199, 0.01666, 0.02964, 0.04088, 0.0352]): _vg.add([_i], _w, 'REPLACE')
_vg = ob_female.vertex_groups.new(name='Head')
for _i, _w in zip([127, 203, 204, 205, 206, 207, 250, 251, 252, 253, 254, 255, 256, 257, 258, 259, 260, 261, 262, 263, 264, 265, 266, 267, 268, 269, 270, 271, 272, 273, 274, 275, 276, 277, 278, 279, 280, 281, 282, 283, 284, 285, 286, 287, 288, 289, 290, 291, 292, 293, 294, 295, 296, 297, 298, 299, 300, 301, 302, 303, 304, 305, 306, 307, 308, 309, 310, 311, 322, 323, 324, 325, 326, 327, 328, 329, 330, 331, 332, 333, 334, 335, 336, 337, 338, 339, 340, 341, 342, 343, 344, 345, 346, 347, 348, 349, 350, 351, 352, 353, 354, 355, 356, 357, 358, 359, 360, 361, 362, 363, 491, 567, 568, 569, 570, 571, 586, 594, 595, 641, 642, 643, 644, 645, 646, 647, 648, 649, 650, 651, 652, 653, 654, 655, 656, 657, 658, 659, 660, 661, 662, 663, 664, 665, 666, 667, 668, 669, 670, 671, 672, 673, 674, 675, 676, 677, 678, 679, 680, 681, 682, 683, 684, 685, 686, 687, 688, 689, 690, 691, 692, 693, 694, 695, 696, 697, 698, 699, 700, 701, 702, 703, 704, 705, 706, 707, 708, 709, 710, 711, 712, 713, 714, 715, 716, 717, 718, 719, 720, 721, 722, 737, 738, 739, 740, 741, 742, 743, 744, 745, 746, 747, 748, 749, 750, 751, 752, 753, 754, 755, 756, 757, 758, 759, 760, 761, 762, 763, 764, 765, 766, 767, 768, 769, 770, 771, 772, 773, 774, 775, 776, 777, 778, 779, 780, 781, 782, 783, 784, 785, 786, 787, 788, 789, 790, 791, 792, 793, 794, 795, 796, 797, 798, 799, 800, 801, 802, 803, 804, 805, 806, 807, 808, 809, 810, 811, 812, 813, 814, 815, 816, 817, 818, 819, 820, 821, 822, 823, 824, 825, 826, 827, 828, 829, 830, 831, 832, 833, 834, 835, 836, 837, 838, 839, 840, 841, 842, 843, 844, 845, 846, 847, 848, 849, 850, 851, 852, 853, 854, 855, 856, 857, 858, 859, 860, 861, 862, 863, 864, 865, 866, 867, 868, 869, 870, 871, 872, 873, 874, 875, 876, 877, 878, 879, 880, 881, 882, 883, 884, 885, 886, 887, 888, 889, 890, 891, 892, 893, 894, 895, 896, 897, 898, 899, 900, 901, 902], [0.02242, 0.02381, 0.0467, 0.0598, 0.03027, 0.02655, 0.08857, 0.107, 0.1162, 0.08304, 0.1036, 0.323, 0.2962, 0.6967, 0.614, 0.8958, 0.8462, 0.8703, 0.8737, 0.9629, 0.9442, 0.6855, 0.9746, 0.9288, 0.8565, 0.9567, 0.44, 0.7813, 0.9799, 0.9566, 0.2831, 0.8852, 0.9604, 0.6039, 0.7642, 0.845, 0.744, 0.8054, 0.8042, 0.7258, 0.7895, 0.7368, 0.6852, 0.725, 0.7869, 0.7701, 0.7842, 0.7598, 0.9431, 0.7775, 0.7809, 0.9284, 0.914, 0.9046, 0.9176, 0.9009, 0.8279, 0.7488, 0.7792, 0.7958, 0.7028, 0.8775, 0.8707, 0.9599, 0.9361, 0.8607, 0.917, 0.9781, 0.8485, 0.9133, 0.8789, 0.9883, 0.9856, 0.9742, 0.976, 0.9751, 0.9515, 0.942, 0.9729, 0.9827, 0.9802, 0.9867, 0.9971, 0.9977, 0.9844, 0.9941, 0.9951, 0.9911, 0.9939, 0.9857, 0.9393, 0.9843, 0.9874, 0.9694, 0.9903, 0.9807, 0.983, 0.9855, 0.9864, 0.9847, 0.9845, 0.9848, 0.9845, 0.9846, 0.9845, 0.9845, 0.9845, 0.9845, 0.9845, 0.9845, 0.02249, 0.02328, 0.04662, 0.05982, 0.02989, 0.02633, 0.0302, 0.04777, 0.06214, 0.08854, 0.107, 0.1162, 0.08301, 0.1141, 0.1036, 0.1218, 0.3231, 0.2962, 0.6968, 0.6142, 0.8967, 0.8469, 0.8709, 0.8739, 0.9636, 0.9444, 0.6859, 0.9749, 0.9289, 0.8564, 0.9569, 0.4401, 0.7818, 0.9799, 0.9567, 0.2832, 0.8856, 0.9608, 0.604, 0.7638, 0.8453, 0.7435, 0.8051, 0.8035, 0.7255, 0.79, 0.7367, 0.6852, 0.7249, 0.7864, 0.7696, 0.7831, 0.7591, 0.9438, 0.7762, 0.7803, 0.9291, 0.9142, 0.9047, 0.918, 0.9009, 0.8279, 0.7486, 0.7793, 0.7957, 0.7027, 0.8774, 0.8707, 0.96, 0.9362, 0.8606, 0.9171, 0.9783, 0.7379, 0.486, 0.3939, 0.746, 0.8458, 0.93, 0.9802, 0.9556, 0.8061, 0.7151, 0.7106, 0.7865, 0.7493, 0.7785, 0.8992, 0.7201, 0.8694, 0.876, 0.8489, 0.8374, 0.9141, 0.8796, 0.9886, 0.9859, 0.9744, 0.9767, 0.9766, 0.9754, 0.9522, 0.9425, 0.9373, 0.9735, 0.9829, 0.9804, 0.9871, 0.9991, 0.9986, 0.9973, 0.9979, 0.9844, 0.9952, 0.9944, 0.9953, 0.9911, 0.9917, 0.9843, 0.9941, 0.9859, 0.9396, 0.9844, 0.9876, 0.9697, 0.9904, 0.9924, 0.9808, 0.9831, 0.9821, 0.9855, 0.9864, 0.9868, 0.9841, 0.9847, 0.9845, 0.9848, 0.985, 0.9845, 0.9845, 0.9846, 0.9846, 0.9845, 0.9845, 0.9845, 0.9845, 0.9845, 0.9845, 0.9845, 0.9845, 0.9845, 0.9845, 0.9845, 1.0, 1.0, 1.0, 1.0, 1.0, 1.0, 1.0, 1.0, 1.0, 1.0, 1.0, 1.0, 1.0, 1.0, 1.0, 1.0, 1.0, 1.0, 1.0, 1.0, 1.0, 1.0, 1.0, 1.0, 1.0, 1.0, 1.0, 1.0, 1.0, 1.0, 1.0, 1.0, 1.0, 1.0, 1.0, 1.0, 1.0, 1.0, 1.0, 1.0, 1.0, 1.0, 1.0, 1.0, 1.0, 1.0, 1.0, 1.0, 1.0, 1.0, 1.0, 1.0, 1.0, 1.0, 1.0, 1.0, 1.0, 1.0, 1.0, 1.0, 1.0, 1.0, 1.0, 1.0, 1.0, 1.0, 1.0, 1.0, 1.0, 1.0, 1.0, 1.0, 1.0, 1.0, 1.0, 1.0, 1.0, 1.0, 1.0, 1.0, 1.0, 1.0, 1.0, 1.0, 1.0, 1.0, 1.0, 1.0, 1.0, 1.0, 1.0, 1.0, 1.0, 1.0, 1.0, 1.0, 1.0, 1.0, 1.0, 1.0, 1.0, 1.0, 1.0, 1.0]): _vg.add([_i], _w, 'REPLACE')
_vg = ob_female.vertex_groups.new(name='Shoulder.L')
for _i, _w in zip([115, 116, 117, 118, 119, 120, 121, 122, 123, 124, 125, 126, 127, 128, 129, 130, 131, 132, 133, 134, 135, 136, 137, 138, 139, 140, 141, 142, 143, 171, 174, 177, 178, 179, 180, 203, 204, 205, 206, 207, 232, 233, 234, 235, 236, 237, 238, 239, 240, 241, 242, 243, 244, 245, 246, 247, 248, 249, 250, 251, 252, 253, 254, 578, 587, 588, 589, 590, 593, 594, 623, 626, 627, 628, 629, 630, 633, 634, 635, 636, 637, 638, 639, 640], [0.9236, 0.8471, 0.5279, 0.3443, 0.4624, 0.5279, 0.4883, 0.4295, 0.7193, 0.3661, 0.2322, 0.3364, 0.1327, 0.7431, 0.8193, 0.08788, 0.2415, 0.08564, 0.3471, 0.2177, 0.3069, 0.1209, 0.06426, 0.07258, 0.1254, 0.6991, 0.6873, 0.8598, 0.857, 0.02081, 0.01083, 0.008578, 0.03165, 0.03556, 0.2505, 0.1918, 0.1359, 0.08724, 0.1748, 0.1359, 0.8584, 0.6054, 0.7721, 0.4312, 0.8606, 0.5672, 0.9086, 0.8499, 0.5751, 0.3389, 0.79, 0.7958, 0.645, 0.5132, 0.6057, 0.7376, 0.6913, 0.5434, 0.04465, 0.03632, 0.01859, 0.04824, 0.03125, 0.07922, 0.03995, 0.07321, 0.09471, 0.0648, 0.08042, 0.05145, 0.09959, 0.02476, 0.1482, 0.143, 0.2018, 0.06557, 0.002678, 0.083, 0.1799, 0.04164, 0.01207, 0.03736, 0.08701, 0.2118]): _vg.add([_i], _w, 'REPLACE')
_vg = ob_female.vertex_groups.new(name='UpperArm.L')
for _i, _w in zip([0, 48, 49, 50, 115, 116, 117, 119, 120, 121, 122, 123, 124, 125, 126, 127, 128, 129, 130, 131, 132, 133, 134, 142, 143, 171, 172, 173, 174, 175, 176, 177, 178, 179, 180, 185, 186, 187, 188, 203, 204, 205, 206, 207, 223, 224, 225, 226, 227, 228, 229, 230, 231, 232, 233, 234, 235, 239, 241, 243, 244, 247, 250, 251, 253], [0.09907, 0.01138, 0.05546, 0.04913, 0.02566, 0.06938, 0.01704, 0.4924, 0.4329, 0.4231, 0.4898, 0.1929, 0.2974, 0.1856, 0.3317, 0.07301, 0.2172, 0.1442, 0.9033, 0.7423, 0.8994, 0.05684, 0.08637, 0.09968, 0.1236, 0.9622, 0.9922, 0.9782, 0.9637, 0.991, 0.9872, 0.9644, 0.9542, 0.9521, 0.09709, 0.08256, 0.05709, 0.1021, 0.08813, 0.1446, 0.1082, 0.0531, 0.1553, 0.06266, 0.9291, 0.9408, 0.9566, 0.9296, 0.9412, 0.9413, 0.8984, 0.9083, 0.9065, 0.05123, 0.1932, 0.1176, 0.3644, 0.005776, 0.02841, 0.05204, 0.08524, 0.03285, 0.0172, 0.01425, 0.02913]): _vg.add([_i], _w, 'REPLACE')
_vg = ob_female.vertex_groups.new(name='LowerArm.L')
for _i, _w in zip([0, 48, 49, 50, 51, 52, 53, 54, 55, 56, 57, 58, 59, 60, 61, 62, 63, 64, 65, 66, 68, 73, 74, 104, 105, 106, 107, 108, 109, 110, 111, 112, 113, 114, 185, 186, 187, 188, 223, 224, 225, 226, 227, 228, 229, 230, 231], [0.9008, 0.969, 0.944, 0.9499, 0.9918, 0.992, 0.9925, 0.9949, 0.9849, 0.9819, 0.9784, 0.9967, 0.9936, 0.8818, 0.2138, 0.01725, 0.146, 0.0935, 0.2155, 0.1218, 0.1125, 0.07406, 0.05815, 0.8809, 0.4687, 0.9491, 0.694, 0.8664, 0.9969, 0.657, 0.8995, 0.9835, 0.9982, 0.9966, 0.9173, 0.9428, 0.8978, 0.9117, 0.06938, 0.05872, 0.03424, 0.06909, 0.05827, 0.05665, 0.1008, 0.09037, 0.09192]): _vg.add([_i], _w, 'REPLACE')
_vg = ob_female.vertex_groups.new(name='Palm.L')
for _i, _w in zip([60, 61, 62, 63, 64, 65, 66, 67, 68, 70, 71, 72, 73, 74, 78, 80, 82, 83, 89, 93, 104, 105, 106, 107, 108, 110, 111], [0.107, 0.7097, 0.03152, 0.0247, 0.893, 0.7149, 0.1397, 0.05734, 0.8485, 0.9815, 0.03297, 0.9085, 0.7012, 0.7037, 0.4385, 0.2304, 0.05937, 0.2201, 0.03391, 0.02382, 0.1079, 0.3168, 0.03717, 0.1201, 0.1079, 0.1785, 0.09096]): _vg.add([_i], _w, 'REPLACE')
_vg = ob_female.vertex_groups.new(name='MiddleHand.L')
for _i, _w in zip([61, 65, 72, 73, 74, 78, 79, 80, 81, 82, 83, 87, 88, 89, 90, 91, 93, 97, 98, 99, 100, 101, 102], [0.06834, 0.06368, 0.05698, 0.2129, 0.2216, 0.4339, 0.07257, 0.7112, 0.05422, 0.91, 0.7337, 0.9955, 0.7352, 0.8466, 0.7696, 0.9873, 0.8722, 0.00292, 0.1847, 0.2082, 0.1951, 0.1795, 0.2128]): _vg.add([_i], _w, 'REPLACE')
_vg = ob_female.vertex_groups.new(name='Fingers.L')
for _i, _w in zip([88, 89, 90, 93, 97, 98, 99, 100, 101, 102], [0.08447, 0.1051, 0.07432, 0.08534, 0.9729, 0.7869, 0.7821, 0.7978, 0.7966, 0.7845]): _vg.add([_i], _w, 'REPLACE')
_vg = ob_female.vertex_groups.new(name='Thumb.L')
for _i, _w in zip([56, 57, 59, 62, 63, 66, 67, 68, 69, 71, 75, 76, 77, 79, 81, 84, 85, 88, 90, 105, 107, 108, 110, 112], [0.4233, 0.4058, 0.04135, 0.8116, 0.8465, 0.5909, 0.8422, 0.08269, 0.97, 0.9507, 0.9433, 0.8408, 0.9291, 0.1294, 0.8798, 0.02526, 0.05666, 0.004399, 0.04673, 0.4058, 0.4233, 0.04135, 0.2955, 0.2955]): _vg.add([_i], _w, 'REPLACE')
_vg = ob_female.vertex_groups.new(name='ThumbEnd.L')
for _i, _w in zip([67, 75, 76, 77, 79, 81, 84, 85, 86, 88, 92, 94, 95, 96, 103], [0.06155, 0.0004921, 0.1493, 0.06261, 0.8123, 0.07336, 0.9617, 0.942, 0.9815, 0.07174, 0.9843, 0.9976, 0.9962, 0.9977, 0.9996]): _vg.add([_i], _w, 'REPLACE')
_vg = ob_female.vertex_groups.new(name='Shoulder.L.001')
for _i, _w in zip([233, 234, 267, 268, 272, 273, 280, 282, 283, 287, 290, 291, 293, 297, 299, 305, 306, 307, 308, 309, 310, 311, 333, 336, 337, 339, 340, 341, 342, 345, 346, 348, 352, 355, 357, 360, 363, 578, 593, 594, 618, 619, 627, 647, 660, 661, 665, 666, 673, 675, 676, 680, 683, 684, 686, 690, 692, 698, 699, 700, 701, 702, 703, 704, 705, 706, 709, 710, 711, 712, 713, 714, 715, 716, 717, 718, 719, 720, 721, 722, 751, 754, 755, 756, 757, 759, 760, 761, 762, 763, 764, 765, 768, 769, 771, 772, 777, 778, 782, 783, 786, 787, 791, 792, 796, 797], [0.009162, 0.01009, 0.01006, 0.009564, 0.006379, 0.006379, 0.008537, 0.009051, 0.00751, 0.007312, 0.009051, 0.008537, 0.009051, 0.00981, 0.009782, 0.009599, 0.009564, 0.003328, 0.004193, 0.005927, 0.004164, 0.002912, 0.002912, 0.006545, 0.003001, 0.002453, 0.001281, 0.008799, 0.001169, 0.006379, 0.004099, 0.0006684, 0.0006684, 0.0006684, 0.0006684, 0.0006684, 0.0006684, 0.06119, 0.1081, 0.03697, 0.009162, 0.01009, 0.09035, 0.02487, 0.01006, 0.009564, 0.006379, 0.006379, 0.008537, 0.009051, 0.00751, 0.007312, 0.009051, 0.008537, 0.009051, 0.00981, 0.009782, 0.009599, 0.009564, 0.003328, 0.004193, 0.005927, 0.004164, 0.002912, 0.01108, 0.01276, 0.01276, 0.01276, 0.01276, 0.01276, 0.01276, 0.01276, 0.01276, 0.01276, 0.01276, 0.01276, 0.01276, 0.01276, 0.01276, 0.01276, 0.002912, 0.00418, 0.008649, 0.006545, 0.003001, 0.001722, 0.002453, 0.001281, 0.008799, 0.01101, 0.01276, 0.001169, 0.006379, 0.004099, 0.0006684, 0.001294, 0.0006684, 0.001294, 0.0006684, 0.001294, 0.0006684, 0.001294, 0.0006684, 0.001294, 0.0006684, 0.001294]): _vg.add([_i], _w, 'REPLACE')
_vg = ob_female.vertex_groups.new(name='UpperArm.R')
for _i, _w in zip([364, 412, 413, 414, 479, 480, 481, 483, 484, 485, 486, 487, 488, 489, 490, 491, 492, 493, 494, 495, 496, 497, 498, 506, 507, 535, 536, 537, 538, 539, 540, 541, 542, 543, 544, 549, 550, 551, 552, 567, 568, 569, 570, 571, 608, 609, 610, 611, 612, 613, 614, 615, 616, 617, 618, 619, 620, 622, 625, 630, 632, 633, 637, 641, 642, 644], [0.09325, 0.01217, 0.05438, 0.04607, 0.04886, 0.2092, 0.05554, 0.4916, 0.435, 0.2773, 0.467, 0.2584, 0.3014, 0.16, 0.3287, 0.06523, 0.2153, 0.5956, 0.9004, 0.7438, 0.8825, 0.06926, 0.07816, 0.1092, 0.1684, 0.9681, 0.9925, 0.9787, 0.9645, 0.9901, 0.986, 0.9718, 0.979, 0.9547, 0.0965, 0.08069, 0.06215, 0.09871, 0.09081, 0.1453, 0.09928, 0.04597, 0.1523, 0.0624, 0.9308, 0.9359, 0.9564, 0.9293, 0.9355, 0.9464, 0.8927, 0.9045, 0.9012, 0.05591, 0.1883, 0.1154, 0.3679, 0.01673, 0.08175, 0.02671, 0.0527, 0.08229, 0.03198, 0.01668, 0.009918, 0.02716]): _vg.add([_i], _w, 'REPLACE')
_vg = ob_female.vertex_groups.new(name='LowerArm.R')
for _i, _w in zip([364, 412, 413, 414, 415, 416, 417, 418, 419, 420, 421, 422, 423, 424, 468, 469, 471, 472, 473, 474, 475, 476, 477, 478, 549, 550, 551, 552, 608, 609, 610, 611, 612, 613, 614, 615, 616], [0.9065, 0.9682, 0.9444, 0.9507, 0.9916, 0.9918, 0.9912, 0.9942, 0.9859, 0.9569, 0.951, 0.9744, 0.9712, 0.0147, 0.03592, 0.06395, 0.06352, 0.003996, 0.9738, 0.05886, 0.04267, 0.9593, 0.9858, 0.9736, 0.9191, 0.9377, 0.9011, 0.909, 0.06819, 0.06354, 0.03518, 0.06964, 0.06396, 0.05268, 0.1064, 0.09419, 0.09719]): _vg.add([_i], _w, 'REPLACE')
_vg = ob_female.vertex_groups.new(name='Palm.R')
for _i, _w in zip([420, 421, 423, 424, 425, 426, 427, 428, 429, 430, 431, 432, 434, 435, 436, 437, 438, 442, 444, 446, 447, 451, 452, 453, 457, 468, 469, 470, 471, 472, 473, 474, 475, 476, 478], [0.01472, 0.02586, 0.002552, 0.9521, 0.8336, 0.06786, 0.167, 0.9756, 0.8852, 0.2489, 0.06497, 0.9654, 0.9914, 0.05239, 0.8936, 0.6785, 0.4469, 0.4666, 0.1827, 0.06223, 0.2006, 0.1511, 0.03218, 0.05774, 0.03178, 0.9409, 0.723, 0.9725, 0.7485, 0.9511, 0.001061, 0.7789, 0.9393, 0.01567, 0.001596]): _vg.add([_i], _w, 'REPLACE')
_vg = ob_female.vertex_groups.new(name='MiddleHand.R')
for _i, _w in zip([425, 429, 436, 437, 438, 442, 443, 444, 445, 446, 447, 451, 452, 453, 454, 455, 457, 462, 463, 464, 465], [0.1367, 0.08777, 0.06985, 0.2812, 0.4912, 0.217, 0.03949, 0.6281, 0.0468, 0.8642, 0.6968, 0.2481, 0.4652, 0.3046, 0.3789, 0.003986, 0.5216, 0.08191, 0.07604, 0.06325, 0.06807]): _vg.add([_i], _w, 'REPLACE')
_vg = ob_female.vertex_groups.new(name='Fingers.R')
for _i, _w in zip([437, 438, 442, 443, 444, 446, 447, 451, 452, 453, 454, 455, 457, 461, 462, 463, 464, 465, 466], [0.002987, 0.0456, 0.1875, 0.01874, 0.1652, 0.03523, 0.08814, 0.5259, 0.3399, 0.6212, 0.4983, 0.9709, 0.4299, 0.9903, 0.8827, 0.9093, 0.9263, 0.9054, 0.97]): _vg.add([_i], _w, 'REPLACE')
_vg = ob_female.vertex_groups.new(name='Thumb.R')
for _i, _w in zip([420, 421, 423, 426, 427, 430, 431, 432, 433, 435, 439, 440, 441, 443, 445, 448, 449, 452, 454, 469, 471, 472, 474, 476], [0.4233, 0.4058, 0.04135, 0.8116, 0.8465, 0.5909, 0.8422, 0.08269, 0.97, 0.9507, 0.9433, 0.8408, 0.9291, 0.1294, 0.8798, 0.02526, 0.05666, 0.004399, 0.04673, 0.4058, 0.4233, 0.04135, 0.2955, 0.2955]): _vg.add([_i], _w, 'REPLACE')
_vg = ob_female.vertex_groups.new(name='ThumbEnd.R')
for _i, _w in zip([431, 439, 440, 441, 443, 445, 448, 449, 450, 452, 456, 458, 459, 460, 467], [0.06155, 0.0004921, 0.1493, 0.06261, 0.8123, 0.07336, 0.9617, 0.942, 0.9815, 0.07174, 0.9843, 0.9976, 0.9962, 0.9977, 0.9996]): _vg.add([_i], _w, 'REPLACE')
_vg = ob_female.vertex_groups.new(name='UpperLeg.L')
for _i, _w in zip([2, 3, 4, 5, 6, 7, 8, 9, 10, 11, 12, 13, 14, 15, 16, 17, 18, 19, 28, 29, 30, 31, 32, 33, 41, 42, 43, 44, 45, 46, 47, 151, 156, 181, 182, 184, 196, 197, 198, 199, 200, 201, 202, 208, 209, 210, 211, 212, 312, 313, 314, 315, 316, 317, 318, 319, 320, 321, 370, 377, 581, 582, 585, 597, 723, 724, 727, 728, 729, 730, 731, 735, 736], [0.03701, 0.05487, 0.8383, 0.6859, 0.1991, 0.6051, 0.02426, 0.981, 0.9726, 0.9695, 0.9512, 0.2711, 0.9691, 0.7295, 0.4305, 0.189, 0.08851, 0.1604, 0.6669, 0.5906, 0.9549, 0.9182, 0.8041, 0.8359, 0.195, 0.2853, 0.2611, 0.1423, 0.1348, 0.2011, 0.09664, 0.03716, 0.03215, 0.05119, 0.9926, 0.9731, 0.8851, 0.8836, 0.9823, 0.9634, 0.908, 0.9331, 0.946, 0.1721, 0.2353, 0.1036, 0.2124, 0.08778, 0.1234, 1.0, 1.0, 1.0, 0.1073, 0.1078, 0.1385, 1.0, 1.0, 1.0, 0.05053, 0.07305, 0.1037, 0.1079, 0.03381, 0.02728, 0.01035, 2.904e-05, 0.02193, 1.0, 0.05507, 0.02109, 0.005697, 1.0, 0.06122]): _vg.add([_i], _w, 'REPLACE')
_vg = ob_female.vertex_groups.new(name='LowerLeg.L')
for _i, _w in zip([12, 15, 16, 17, 18, 19, 22, 23, 24, 25, 27, 28, 30, 31, 32, 33, 34, 35, 36, 37, 38, 39, 40, 144, 145, 146, 147, 148, 149, 150, 151, 152, 153, 154, 155, 156, 158, 160, 161, 162, 163, 164, 181, 183, 184, 189, 190, 191, 192, 193, 194, 195, 214, 215, 216, 217, 218], [0.01359, 0.2688, 0.5687, 0.8106, 0.9114, 0.8393, 0.09704, 0.26, 0.7688, 0.3699, 0.4306, 0.3316, 0.01904, 0.08059, 0.1951, 0.1625, 0.9853, 0.6862, 0.4357, 0.2691, 0.8872, 0.1642, 0.9778, 0.8842, 0.9464, 0.9973, 0.9938, 0.8506, 0.952, 0.8798, 0.9564, 0.9942, 0.9926, 0.9964, 0.9757, 0.9589, 0.7645, 0.9349, 0.9607, 0.2376, 0.2072, 0.01288, 0.9488, 0.998, 0.003378, 0.9981, 0.9988, 0.9976, 0.9966, 0.9992, 0.9967, 0.9971, 0.2693, 0.4292, 0.774, 0.346, 0.09884]): _vg.add([_i], _w, 'REPLACE')
_vg = ob_female.vertex_groups.new(name='UpperLeg.R')
for _i, _w in zip([6, 13, 312, 313, 316, 317, 318, 366, 367, 368, 369, 370, 371, 372, 373, 374, 375, 376, 377, 378, 379, 380, 381, 382, 383, 392, 393, 394, 395, 396, 397, 405, 406, 407, 408, 409, 410, 411, 515, 520, 545, 546, 548, 560, 561, 562, 563, 564, 565, 566, 572, 573, 574, 575, 576, 581, 582, 585, 597, 723, 724, 725, 726, 727, 728, 729, 730, 731, 732, 733, 734, 735, 736], [0.05047, 0.0724, 0.01072, 0.0003522, 0.02237, 0.02148, 0.006018, 0.03788, 0.05527, 0.8485, 0.6912, 0.1992, 0.5985, 0.02466, 0.9761, 0.9749, 0.9711, 0.9483, 0.2694, 0.9633, 0.7297, 0.4283, 0.2067, 0.104, 0.1518, 0.6663, 0.5921, 0.9543, 0.9041, 0.8106, 0.8243, 0.1993, 0.2873, 0.2639, 0.1434, 0.1378, 0.202, 0.09701, 0.03923, 0.03219, 0.04987, 0.9911, 0.9709, 0.8809, 0.8764, 0.9853, 0.9659, 0.8989, 0.933, 0.9424, 0.1729, 0.2369, 0.105, 0.2146, 0.08813, 0.1037, 0.1071, 0.03408, 0.02755, 0.1243, 1.0, 1.0, 1.0, 0.108, 1.0, 0.05541, 0.1084, 0.1394, 1.0, 1.0, 1.0, 1.0, 0.06156]): _vg.add([_i], _w, 'REPLACE')
_vg = ob_female.vertex_groups.new(name='LowerLeg.R')
for _i, _w in zip([376, 379, 380, 381, 382, 383, 386, 387, 388, 389, 391, 392, 394, 395, 396, 397, 398, 399, 400, 401, 402, 403, 404, 508, 509, 510, 511, 512, 513, 514, 515, 516, 517, 518, 519, 520, 522, 524, 525, 526, 527, 528, 545, 547, 548, 553, 554, 555, 556, 557, 558, 559, 599, 600, 601, 602, 603], [0.01634, 0.2683, 0.5709, 0.7927, 0.8958, 0.8479, 0.07878, 0.356, 0.2112, 0.1112, 0.6931, 0.3321, 0.01943, 0.09422, 0.1887, 0.1737, 0.9709, 0.6633, 0.3827, 0.2724, 0.911, 0.1766, 0.9869, 0.887, 0.9368, 0.9939, 0.997, 0.8529, 0.9608, 0.8758, 0.9553, 0.9917, 0.9943, 0.9946, 0.9768, 0.9589, 0.8097, 0.9647, 0.9071, 0.216, 0.196, 0.004013, 0.95, 0.9981, 0.007846, 0.9978, 0.9991, 0.9978, 0.9965, 0.9989, 0.9974, 0.9972, 0.3615, 0.7019, 0.2278, 0.1088, 0.08251]): _vg.add([_i], _w, 'REPLACE')
_vg = ob_female.vertex_groups.new(name='PoleTarget.L')
_vg = ob_female.vertex_groups.new(name='Foot.R')
for _i, _w in zip([384, 385, 386, 387, 388, 389, 390, 391, 398, 399, 400, 401, 402, 403, 508, 509, 512, 513, 514, 521, 522, 523, 524, 525, 526, 527, 528, 529, 530, 531, 532, 533, 534, 598, 599, 600, 601, 602, 603, 604, 605, 606, 607], [0.9984, 0.9827, 0.9212, 0.644, 0.7888, 0.8888, 0.9985, 0.3069, 0.008276, 0.3367, 0.6174, 0.7276, 0.089, 0.8234, 0.113, 0.06316, 0.1471, 0.02845, 0.1242, 0.9825, 0.1902, 0.9968, 0.02053, 0.09292, 0.784, 0.804, 0.973, 0.9994, 0.9969, 0.9992, 0.9995, 1.001, 0.9961, 0.9975, 0.6385, 0.2981, 0.7722, 0.8912, 0.9175, 0.9825, 0.9995, 0.9994, 0.9969]): _vg.add([_i], _w, 'REPLACE')
_vg = ob_female.vertex_groups.new(name='PoleTarget.R')
_vg = ob_female.vertex_groups.new(name='Shoulder.R')
for _i, _w in zip([240, 241, 244, 245, 246, 247, 248, 249, 479, 480, 481, 482, 483, 484, 485, 486, 487, 488, 489, 490, 491, 492, 493, 494, 495, 496, 497, 498, 499, 500, 501, 502, 503, 504, 505, 506, 507, 535, 538, 543, 544, 567, 568, 569, 570, 571, 578, 587, 588, 589, 590, 593, 594, 617, 618, 619, 620, 621, 622, 623, 624, 625, 626, 627, 628, 629, 630, 631, 632, 633, 634, 635, 636, 637, 638, 639, 640, 641, 642, 643, 644, 646, 809, 810, 811, 812, 813, 814, 815, 816, 817, 818], [0.02891, 0.068, 0.006274, 0.08681, 0.04658, 0.01645, 0.04246, 0.09076, 0.9174, 0.701, 0.5021, 0.3484, 0.4691, 0.5308, 0.602, 0.4504, 0.6401, 0.3757, 0.2543, 0.3478, 0.1385, 0.7496, 0.3632, 0.09085, 0.2417, 0.09929, 0.3308, 0.222, 0.2986, 0.1195, 0.06315, 0.07324, 0.1254, 0.7019, 0.6756, 0.8547, 0.8139, 0.009231, 0.009266, 0.03059, 0.2572, 0.1973, 0.1447, 0.09142, 0.1816, 0.1397, 0.08139, 0.03915, 0.07047, 0.09086, 0.06292, 0.08191, 0.05288, 0.8612, 0.6224, 0.7827, 0.4413, 0.8665, 0.5477, 0.09605, 0.9091, 0.7895, 0.5862, 0.1516, 0.1468, 0.2073, 0.3471, 0.7992, 0.805, 0.6599, 0.526, 0.1842, 0.6177, 0.7496, 0.7029, 0.5555, 0.2172, 0.04769, 0.04086, 0.02184, 0.05106, 0.03367, 0.09313, 0.02978, 0.05294, 0.07216, 0.06672, 0.09313, 0.02978, 0.05294, 0.07216, 0.06672]): _vg.add([_i], _w, 'REPLACE')
_vg = ob_female.vertex_groups.new(name='Thumb1.L')
for _i, _w in zip([62, 63, 66, 67, 68, 69, 71, 72, 75, 76, 77, 78, 79, 81, 82, 84, 88, 90, 92, 105, 107, 110], [0.9188, 0.8096, 0.7349, 0.9154, 0.02332, 0.9144, 0.9238, 0.0008486, 0.8888, 0.1442, 0.5016, 0.0948, 0.7728, 0.8693, 0.003676, 0.02059, 0.1383, 0.1311, 0.0272, 0.2128, 0.1841, 0.1633]): _vg.add([_i], _w, 'REPLACE')
_vg = ob_female.vertex_groups.new(name='Thumb2.L')
for _i, _w in zip([69, 75, 76, 77, 79, 81, 84, 85, 86, 92, 94, 95, 96, 103], [0.06229, 0.09683, 0.8502, 0.4936, 0.1391, 0.06674, 0.9638, 0.9921, 0.9861, 0.9587, 0.9917, 0.9991, 0.9979, 0.9882]): _vg.add([_i], _w, 'REPLACE')
_vg = ob_female.vertex_groups.new(name='Thumb1.R')
for _i, _w in zip([426, 427, 430, 431, 432, 433, 435, 436, 439, 440, 441, 442, 443, 445, 446, 448, 451, 452, 454, 456, 469, 471, 474], [0.9208, 0.8127, 0.7369, 0.9141, 0.007057, 0.9156, 0.9239, 0.01403, 0.8901, 0.1428, 0.5014, 0.1092, 0.7682, 0.866, 0.00831, 0.02048, 0.06383, 0.1319, 0.09741, 0.02734, 0.2113, 0.1861, 0.1609]): _vg.add([_i], _w, 'REPLACE')
_vg = ob_female.vertex_groups.new(name='Thumb2.R')
for _i, _w in zip([433, 439, 440, 441, 443, 445, 448, 449, 450, 456, 458, 459, 460, 467], [0.06154, 0.09572, 0.8515, 0.4938, 0.1415, 0.06776, 0.9638, 0.9922, 0.9861, 0.9585, 0.9916, 0.9991, 0.9979, 0.9881]): _vg.add([_i], _w, 'REPLACE')
_m = ob_female.modifiers.new('Armature', 'ARMATURE')
_m.object = ob_humanarmature

# ---- collection membership
col_collection_1.objects.link(ob_humanarmature)
col_collection_1.objects.link(ob_female)

# ---- scene / render settings (as saved in the file)
scene.frame_start = 1; scene.frame_end = 30; scene.frame_set(0)
scene.render.engine = 'CYCLES'
scene.render.resolution_x = 1000
scene.render.resolution_y = 1000
scene.render.dither_intensity = 0.0
scene.cycles.samples = 200
scene.cycles.sampling_pattern = 'TABULATED_SOBOL'
scene.cycles.light_sampling_threshold = 0.0
scene.cycles.use_adaptive_sampling = False
scene.cycles.use_light_tree = False
scene.cycles.caustics_reflective = False
scene.cycles.caustics_refractive = False
scene.cycles.blur_glossy = 0.0
scene.cycles.max_bounces = 2
scene.cycles.pixel_filter_type = 'GAUSSIAN'
scene.cycles.sample_clamp_indirect = 0.0
scene.view_settings.view_transform = 'Standard'
bpy.context.view_layer.update()

# ---- added for rendering (the .blend has no active camera): camera
cam_auto = bpy.data.cameras.new('AutoCamera')
cam_auto.lens = 50.0
cam_auto.sensor_width = 36.0
cam_auto.clip_end = 1000.0
ob_auto_camera = bpy.data.objects.new('AutoCamera', cam_auto)
scene.collection.objects.link(ob_auto_camera)
ob_auto_camera.location = (6.47307, -7.73188, 7.50385)
ob_auto_camera.rotation_euler = (1.09748, -7.21219e-08, 0.694738)
scene.camera = ob_auto_camera
bpy.context.view_layer.update()
